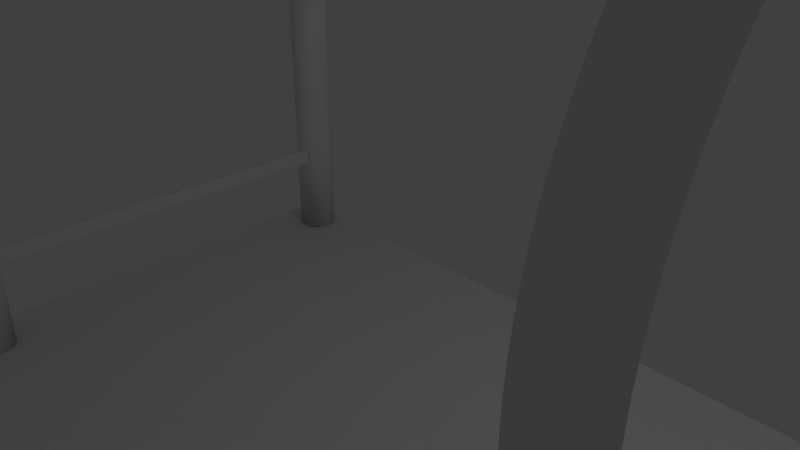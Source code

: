 # Source: chessboardFrame.blend  (saved by Blender 2.79.0; exported with 4.5.12 LTS)
import bpy
from mathutils import Matrix  # noqa: F401  (used for matrix-valued properties, if any)

bpy.ops.wm.read_factory_settings(use_empty=True)
scene = bpy.context.scene
scene.name = 'Scene'

# ---- collections
col_collection_1 = bpy.data.collections.new('Collection 1'); scene.collection.children.link(col_collection_1)

# ---- world
world_world = bpy.data.worlds.new('World'); scene.world = world_world
world_world.color = (0.05088, 0.05088, 0.05088)
world_world.use_sun_shadow = False
world_world.sun_shadow_jitter_overblur = 0.0
world_world.cycles.sampling_method = 'MANUAL'

# ---- cameras
cam_camera = bpy.data.cameras.new('Camera')
cam_camera.clip_end = 100.0
cam_camera.lens = 35.0
cam_camera.sensor_width = 32.0
cam_camera.sensor_height = 18.0
cam_camera.ortho_scale = 7.314
cam_camera.dof.focus_distance = 0.0
cam_camera.dof.aperture_fstop = 128.0

# ---- lights
light_lamp = bpy.data.lights.new('Lamp', 'POINT')
light_lamp.transmission_factor = 0.0
light_lamp.cutoff_distance = 30.0
light_lamp.energy = 100.0
light_lamp.shadow_buffer_clip_start = 1.001
light_lamp.shadow_soft_size = 0.1
light_lamp.shadow_maximum_resolution = 0.006
light_lamp.use_absolute_resolution = True

# ---- meshes
me_torus = bpy.data.meshes.new('Torus')
me_torus.from_pydata([(-3.45, -1.378, 0.01101), (-3.275, -1.414, 0.01101), (-3.27, -1.377, 0.1691), (-3.27, -1.377, -0.1471), (-3.097, -1.426, 0.01101), (-3.097, -1.388, 0.1691), (-3.097, -1.388, -0.1471), (-2.919, -1.414, 0.01101), (-2.924, -1.377, 0.1691), (-2.924, -1.377, -0.1471), (-2.744, -1.378, 0.01101), (-9.522, -4.068, 0.31), (-9.522, -1.33, 0.31), (-9.522, -4.068, -0.351), (-9.522, -1.33, -0.351), (56.66, -4.068, 0.31), (56.66, -1.33, 0.31), (56.66, -4.068, -0.351), (56.66, -1.33, -0.351), (58.98, -29.07, -8.737), (60.12, -29.07, -8.631), (60.95, -29.07, -8.341), (61.26, -29.07, -7.944), (60.95, -29.07, -7.548), (60.12, -29.07, -7.258), (58.98, -29.07, -7.152), (57.84, -29.07, -7.258), (57.0, -29.07, -7.548), (56.7, -29.07, -7.944), (57.0, -29.07, -8.341), (57.84, -29.07, -8.631), (58.98, -27.26, -8.72), (60.12, -27.29, -8.614), (60.95, -27.35, -8.324), (61.26, -27.43, -7.929), (60.95, -27.51, -7.533), (60.12, -27.57, -7.244), (58.98, -27.59, -7.138), (57.84, -27.57, -7.244), (57.0, -27.51, -7.533), (56.7, -27.43, -7.929), (57.0, -27.35, -8.324), (57.84, -27.29, -8.614), (58.98, -25.47, -8.668), (60.12, -25.51, -8.563), (60.95, -25.63, -8.275), (61.26, -25.8, -7.882), (60.95, -25.96, -7.489), (60.12, -26.08, -7.201), (58.98, -26.12, -7.096), (57.84, -26.08, -7.201), (57.0, -25.96, -7.489), (56.7, -25.8, -7.882), (57.0, -25.63, -8.275), (57.84, -25.51, -8.563), (58.98, -23.69, -8.582), (60.12, -23.76, -8.478), (60.95, -23.93, -8.193), (61.26, -24.18, -7.804), (60.95, -24.42, -7.415), (60.12, -24.6, -7.13), (58.98, -24.67, -7.026), (57.84, -24.6, -7.13), (57.0, -24.42, -7.415), (56.7, -24.18, -7.804), (57.0, -23.93, -8.193), (57.84, -23.76, -8.478), (58.98, -21.93, -8.463), (60.12, -22.02, -8.36), (60.95, -22.26, -8.079), (61.26, -22.58, -7.695), (60.95, -22.9, -7.312), (60.12, -23.14, -7.031), (58.98, -23.23, -6.928), (57.84, -23.14, -7.031), (57.0, -22.9, -7.312), (56.7, -22.58, -7.695), (57.0, -22.26, -8.079), (57.84, -22.02, -8.36), (58.98, -20.2, -8.31), (60.12, -20.31, -8.209), (60.95, -20.6, -7.933), (61.26, -21.01, -7.557), (60.95, -21.41, -7.18), (60.12, -21.7, -6.904), (58.98, -21.81, -6.803), (57.84, -21.7, -6.904), (57.0, -21.41, -7.18), (56.7, -21.01, -7.557), (57.0, -20.6, -7.933), (57.84, -20.31, -8.209), (58.98, -18.5, -8.125), (60.12, -18.63, -8.026), (60.95, -18.98, -7.756), (61.26, -19.46, -7.388), (60.95, -19.94, -7.02), (60.12, -20.3, -6.75), (58.98, -20.42, -6.651), (57.84, -20.3, -6.75), (57.0, -19.94, -7.02), (56.7, -19.46, -7.388), (57.0, -18.98, -7.756), (57.84, -18.63, -8.026), (58.98, -16.85, -7.907), (60.12, -17.0, -7.811), (60.95, -17.41, -7.549), (61.26, -17.96, -7.19), (60.95, -18.52, -6.832), (60.12, -18.92, -6.569), (58.98, -19.07, -6.473), (57.84, -18.92, -6.569), (57.0, -18.52, -6.832), (56.7, -17.96, -7.19), (57.0, -17.41, -7.549), (57.84, -17.0, -7.811), (58.98, -15.24, -7.659), (60.12, -15.41, -7.566), (60.95, -15.87, -7.311), (61.26, -16.5, -6.964), (60.95, -17.13, -6.617), (60.12, -17.59, -6.363), (58.98, -17.76, -6.27), (57.84, -17.59, -6.363), (57.0, -17.13, -6.617), (56.7, -16.5, -6.964), (57.0, -15.87, -7.311), (57.84, -15.41, -7.566), (58.98, -13.69, -7.38), (60.12, -13.88, -7.29), (60.95, -14.39, -7.045), (61.26, -15.09, -6.711), (60.95, -15.79, -6.376), (60.12, -16.3, -6.131), (58.98, -16.49, -6.042), (57.84, -16.3, -6.131), (57.0, -15.79, -6.376), (56.7, -15.09, -6.711), (57.0, -14.39, -7.045), (57.84, -13.88, -7.29), (58.98, -12.2, -7.072), (60.12, -12.41, -6.986), (60.95, -12.97, -6.752), (61.26, -13.74, -6.431), (60.95, -14.5, -6.111), (60.12, -15.06, -5.876), (58.98, -15.27, -5.79), (57.84, -15.06, -5.876), (57.0, -14.5, -6.111), (56.7, -13.74, -6.431), (57.0, -12.97, -6.752), (57.84, -12.41, -6.986), (58.98, -10.78, -6.737), (60.12, -11.0, -6.655), (60.95, -11.61, -6.431), (61.26, -12.44, -6.126), (60.95, -13.27, -5.821), (60.12, -13.88, -5.597), (58.98, -14.1, -5.515), (57.84, -13.88, -5.597), (57.0, -13.27, -5.821), (56.7, -12.44, -6.126), (57.0, -11.61, -6.431), (57.84, -11.0, -6.655), (58.98, -9.427, -6.374), (60.12, -9.666, -6.297), (60.95, -10.32, -6.086), (61.26, -11.21, -5.797), (60.95, -12.11, -5.508), (60.12, -12.76, -5.297), (58.98, -13.0, -5.219), (57.84, -12.76, -5.297), (57.0, -12.11, -5.508), (56.7, -11.21, -5.797), (57.0, -10.32, -6.086), (57.84, -9.666, -6.297), (58.98, -8.153, -5.987), (60.12, -8.407, -5.915), (60.95, -9.103, -5.716), (61.26, -10.05, -5.445), (60.95, -11.0, -5.174), (60.12, -11.7, -4.975), (58.98, -11.96, -4.902), (57.84, -11.7, -4.975), (57.0, -11.0, -5.174), (56.7, -10.05, -5.445), (57.0, -9.103, -5.716), (57.84, -8.407, -5.915), (58.98, -6.961, -5.576), (60.12, -7.23, -5.509), (60.95, -7.966, -5.324), (61.26, -8.97, -5.071), (60.95, -9.975, -4.819), (60.12, -10.71, -4.634), (58.98, -10.98, -4.566), (57.84, -10.71, -4.634), (57.0, -9.975, -4.819), (56.7, -8.97, -5.071), (57.0, -7.966, -5.324), (57.84, -7.23, -5.509), (58.98, -5.856, -5.144), (60.12, -6.139, -5.081), (60.95, -6.911, -4.911), (61.26, -7.966, -4.678), (60.95, -9.021, -4.445), (60.12, -9.793, -4.275), (58.98, -10.08, -4.212), (57.84, -9.793, -4.275), (57.0, -9.021, -4.445), (56.7, -7.966, -4.678), (57.0, -6.911, -4.911), (57.84, -6.139, -5.081), (58.98, -4.843, -4.691), (60.12, -5.138, -4.634), (60.95, -5.944, -4.479), (61.26, -7.045, -4.266), (60.95, -8.146, -4.054), (60.12, -8.952, -3.899), (58.98, -9.247, -3.842), (57.84, -8.952, -3.899), (57.0, -8.146, -4.054), (56.7, -7.045, -4.266), (57.0, -5.944, -4.479), (57.84, -5.138, -4.634), (58.98, -3.926, -4.22), (60.12, -4.232, -4.168), (60.95, -5.069, -4.029), (61.26, -6.211, -3.838), (60.95, -7.354, -3.647), (60.12, -8.191, -3.507), (58.98, -8.497, -3.456), (57.84, -8.191, -3.507), (57.0, -7.354, -3.647), (56.7, -6.211, -3.838), (57.0, -5.069, -4.029), (57.84, -4.232, -4.168), (58.98, -3.108, -3.732), (60.12, -3.424, -3.687), (60.95, -4.288, -3.563), (61.26, -5.467, -3.394), (60.95, -6.647, -3.226), (60.12, -7.511, -3.102), (58.98, -7.827, -3.057), (57.84, -7.511, -3.102), (57.0, -6.647, -3.226), (56.7, -5.467, -3.394), (57.0, -4.288, -3.563), (57.84, -3.424, -3.687), (58.98, -2.392, -3.229), (60.12, -2.717, -3.19), (60.95, -3.604, -3.083), (61.26, -4.817, -2.937), (60.95, -6.029, -2.792), (60.12, -6.917, -2.685), (58.98, -7.242, -2.646), (57.84, -6.917, -2.685), (57.0, -6.029, -2.792), (56.7, -4.817, -2.937), (57.0, -3.604, -3.083), (57.84, -2.717, -3.19), (58.98, -1.781, -2.714), (60.12, -2.114, -2.681), (60.95, -3.022, -2.592), (61.26, -4.262, -2.469), (60.95, -5.502, -2.347), (60.12, -6.41, -2.257), (58.98, -6.742, -2.224), (57.84, -6.41, -2.257), (57.0, -5.502, -2.347), (56.7, -4.262, -2.469), (57.0, -3.022, -2.592), (57.84, -2.114, -2.681), (58.98, -1.279, -2.188), (60.12, -1.617, -2.162), (60.95, -2.542, -2.09), (61.26, -3.805, -1.991), (60.95, -5.068, -1.893), (60.12, -5.992, -1.82), (58.98, -6.331, -1.794), (57.84, -5.992, -1.82), (57.0, -5.068, -1.893), (56.7, -3.805, -1.991), (57.0, -2.542, -2.09), (57.84, -1.617, -2.162), (58.98, -0.8854, -1.654), (60.12, -1.229, -1.634), (60.95, -2.166, -1.58), (61.26, -3.447, -1.505), (60.95, -4.728, -1.431), (60.12, -5.666, -1.377), (58.98, -6.009, -1.357), (57.84, -5.666, -1.377), (57.0, -4.728, -1.431), (56.7, -3.447, -1.505), (57.0, -2.166, -1.58), (57.84, -1.229, -1.634), (58.98, -0.6035, -1.113), (60.12, -0.9501, -1.1), (60.95, -1.897, -1.063), (61.26, -3.191, -1.014), (60.95, -4.485, -0.964), (60.12, -5.432, -0.9276), (58.98, -5.778, -0.9143), (57.84, -5.432, -0.9276), (57.0, -4.485, -0.964), (56.7, -3.191, -1.014), (57.0, -1.897, -1.063), (57.84, -0.9501, -1.1), (58.98, -0.4338, -0.5678), (60.12, -0.7826, -0.5611), (60.95, -1.735, -0.5429), (61.26, -3.037, -0.5181), (60.95, -4.338, -0.4932), (60.12, -5.291, -0.475), (58.98, -5.64, -0.4683), (57.84, -5.291, -0.475), (57.0, -4.338, -0.4932), (56.7, -3.037, -0.5181), (57.0, -1.735, -0.5429), (57.84, -0.7826, -0.5611), (58.98, -0.3772, -0.02051), (60.12, -0.7267, -0.02051), (60.95, -1.681, -0.02051), (61.26, -2.985, -0.02051), (60.95, -4.289, -0.02051), (60.12, -5.244, -0.02051), (58.98, -5.593, -0.02051), (57.84, -5.244, -0.02051), (57.0, -4.289, -0.02051), (57.84, -0.7267, -0.02051), (58.98, -0.4338, 0.5268), (60.12, -0.7826, 0.5201), (60.95, -1.735, 0.5019), (61.26, -3.037, 0.477), (60.95, -4.338, 0.4522), (60.12, -5.291, 0.4339), (58.98, -5.64, 0.4273), (57.84, -5.291, 0.4339), (57.0, -4.338, 0.4522), (56.7, -3.037, 0.477), (57.0, -1.735, 0.5019), (57.84, -0.7826, 0.5201), (58.98, -0.6035, 1.072), (60.12, -0.9501, 1.059), (60.95, -1.897, 1.022), (61.26, -3.191, 0.9726), (60.95, -4.485, 0.923), (60.12, -5.432, 0.8866), (58.98, -5.778, 0.8733), (57.84, -5.432, 0.8866), (57.0, -4.485, 0.923), (56.7, -3.191, 0.9726), (57.0, -1.897, 1.022), (57.84, -0.9501, 1.059), (58.98, -0.8854, 1.613), (60.12, -1.229, 1.593), (60.95, -2.166, 1.539), (61.26, -3.447, 1.464), (60.95, -4.728, 1.39), (60.12, -5.666, 1.336), (58.98, -6.009, 1.316), (57.84, -5.666, 1.336), (57.0, -4.728, 1.39), (56.7, -3.447, 1.464), (57.0, -2.166, 1.539), (57.84, -1.229, 1.593), (58.98, -1.279, 2.147), (60.12, -1.617, 2.121), (60.95, -2.542, 2.049), (61.26, -3.805, 1.95), (60.95, -5.068, 1.852), (60.12, -5.992, 1.779), (58.98, -6.331, 1.753), (57.84, -5.992, 1.779), (57.0, -5.068, 1.852), (56.7, -3.805, 1.95), (57.0, -2.542, 2.049), (57.84, -1.617, 2.121), (58.98, -1.781, 2.673), (60.12, -2.114, 2.64), (60.95, -3.022, 2.551), (61.26, -4.262, 2.428), (60.95, -5.502, 2.306), (60.12, -6.41, 2.216), (58.98, -6.742, 2.183), (57.84, -6.41, 2.216), (57.0, -5.502, 2.306), (56.7, -4.262, 2.428), (57.0, -3.022, 2.551), (57.84, -2.114, 2.64), (58.98, -2.392, 3.188), (60.12, -2.717, 3.149), (60.95, -3.604, 3.042), (61.26, -4.817, 2.896), (60.95, -6.029, 2.751), (60.12, -6.917, 2.644), (58.98, -7.242, 2.605), (57.84, -6.917, 2.644), (57.0, -6.029, 2.751), (56.7, -4.817, 2.896), (57.0, -3.604, 3.042), (57.84, -2.717, 3.149), (58.98, -3.108, 3.691), (60.12, -3.424, 3.646), (60.95, -4.288, 3.522), (61.26, -5.467, 3.353), (60.95, -6.647, 3.185), (60.12, -7.511, 3.061), (58.98, -7.827, 3.016), (57.84, -7.511, 3.061), (57.0, -6.647, 3.185), (56.7, -5.467, 3.353), (57.0, -4.288, 3.522), (57.84, -3.424, 3.646), (58.98, -3.926, 4.179), (60.12, -4.232, 4.127), (60.95, -5.069, 3.988), (61.26, -6.211, 3.797), (60.95, -7.354, 3.606), (60.12, -8.191, 3.466), (58.98, -8.497, 3.415), (57.84, -8.191, 3.466), (57.0, -7.354, 3.606), (56.7, -6.211, 3.797), (57.0, -5.069, 3.988), (57.84, -4.232, 4.127), (58.98, -4.843, 4.65), (60.12, -5.138, 4.593), (60.95, -5.944, 4.438), (61.26, -7.045, 4.225), (60.95, -8.146, 4.013), (60.12, -8.952, 3.858), (58.98, -9.247, 3.801), (57.84, -8.952, 3.858), (57.0, -8.146, 4.013), (56.7, -7.045, 4.225), (57.0, -5.944, 4.438), (57.84, -5.138, 4.593), (58.98, -5.856, 5.103), (60.12, -6.139, 5.04), (60.95, -6.911, 4.87), (61.26, -7.966, 4.637), (60.95, -9.021, 4.404), (60.12, -9.793, 4.234), (58.98, -10.08, 4.171), (57.84, -9.793, 4.234), (57.0, -9.021, 4.404), (56.7, -7.966, 4.637), (57.0, -6.911, 4.87), (57.84, -6.139, 5.04), (58.98, -6.961, 5.535), (60.12, -7.23, 5.468), (60.95, -7.966, 5.283), (61.26, -8.97, 5.03), (60.95, -9.975, 4.778), (60.12, -10.71, 4.593), (58.98, -10.98, 4.525), (57.84, -10.71, 4.593), (57.0, -9.975, 4.778), (56.7, -8.97, 5.03), (57.0, -7.966, 5.283), (57.84, -7.23, 5.468), (58.98, -8.153, 5.946), (60.12, -8.407, 5.874), (60.95, -9.103, 5.675), (61.26, -10.05, 5.404), (60.95, -11.0, 5.133), (60.12, -11.7, 4.934), (58.98, -11.96, 4.861), (57.84, -11.7, 4.934), (57.0, -11.0, 5.133), (56.7, -10.05, 5.404), (57.0, -9.103, 5.675), (57.84, -8.407, 5.874), (58.98, -9.427, 6.333), (60.12, -9.666, 6.256), (60.95, -10.32, 6.045), (61.26, -11.21, 5.756), (60.95, -12.11, 5.467), (60.12, -12.76, 5.256), (58.98, -13.0, 5.178), (57.84, -12.76, 5.256), (57.0, -12.11, 5.467), (56.7, -11.21, 5.756), (57.0, -10.32, 6.045), (57.84, -9.666, 6.256), (58.98, -10.78, 6.696), (60.12, -11.0, 6.614), (60.95, -11.61, 6.39), (61.26, -12.44, 6.085), (60.95, -13.27, 5.78), (60.12, -13.88, 5.556), (58.98, -14.1, 5.474), (57.84, -13.88, 5.556), (57.0, -13.27, 5.78), (56.7, -12.44, 6.085), (57.0, -11.61, 6.39), (57.84, -11.0, 6.614), (58.98, -12.2, 7.031), (60.12, -12.41, 6.945), (60.95, -12.97, 6.711), (61.26, -13.74, 6.39), (60.95, -14.5, 6.07), (60.12, -15.06, 5.835), (58.98, -15.27, 5.749), (57.84, -15.06, 5.835), (57.0, -14.5, 6.07), (56.7, -13.74, 6.39), (57.0, -12.97, 6.711), (57.84, -12.41, 6.945), (58.98, -13.69, 7.339), (60.12, -13.88, 7.249), (60.95, -14.39, 7.004), (61.26, -15.09, 6.67), (60.95, -15.79, 6.335), (60.12, -16.3, 6.09), (58.98, -16.49, 6.001), (57.84, -16.3, 6.09), (57.0, -15.79, 6.335), (56.7, -15.09, 6.67), (57.0, -14.39, 7.004), (57.84, -13.88, 7.249), (58.98, -15.24, 7.618), (60.12, -15.41, 7.525), (60.95, -15.87, 7.27), (61.26, -16.5, 6.923), (60.95, -17.13, 6.576), (60.12, -17.59, 6.322), (58.98, -17.76, 6.229), (57.84, -17.59, 6.322), (57.0, -17.13, 6.576), (56.7, -16.5, 6.923), (57.0, -15.87, 7.27), (57.84, -15.41, 7.525), (58.98, -16.85, 7.866), (60.12, -17.0, 7.77), (60.95, -17.41, 7.508), (61.26, -17.96, 7.149), (60.95, -18.52, 6.791), (60.12, -18.92, 6.528), (58.98, -19.07, 6.432), (57.84, -18.92, 6.528), (57.0, -18.52, 6.791), (56.7, -17.96, 7.149), (57.0, -17.41, 7.508), (57.84, -17.0, 7.77), (58.98, -18.5, 8.084), (60.12, -18.63, 7.985), (60.95, -18.98, 7.715), (61.26, -19.46, 7.347), (60.95, -19.94, 6.979), (60.12, -20.3, 6.709), (58.98, -20.42, 6.61), (57.84, -20.3, 6.709), (57.0, -19.94, 6.979), (56.7, -19.46, 7.347), (57.0, -18.98, 7.715), (57.84, -18.63, 7.985), (58.98, -20.2, 8.269), (60.12, -20.31, 8.168), (60.95, -20.6, 7.892), (61.26, -21.01, 7.516), (60.95, -21.41, 7.139), (60.12, -21.7, 6.863), (58.98, -21.81, 6.762), (57.84, -21.7, 6.863), (57.0, -21.41, 7.139), (56.7, -21.01, 7.516), (57.0, -20.6, 7.892), (57.84, -20.31, 8.168), (58.98, -21.93, 8.422), (60.12, -22.02, 8.319), (60.95, -22.26, 8.038), (61.26, -22.58, 7.654), (60.95, -22.9, 7.271), (60.12, -23.14, 6.99), (58.98, -23.23, 6.887), (57.84, -23.14, 6.99), (57.0, -22.9, 7.271), (56.7, -22.58, 7.654), (57.0, -22.26, 8.038), (57.84, -22.02, 8.319), (58.98, -23.69, 8.541), (60.12, -23.76, 8.437), (60.95, -23.93, 8.152), (61.26, -24.18, 7.763), (60.95, -24.42, 7.374), (60.12, -24.6, 7.089), (58.98, -24.67, 6.985), (57.84, -24.6, 7.089), (57.0, -24.42, 7.374), (56.7, -24.18, 7.763), (57.0, -23.93, 8.152), (57.84, -23.76, 8.437), (58.98, -25.47, 8.627), (60.12, -25.51, 8.522), (60.95, -25.63, 8.234), (61.26, -25.8, 7.841), (60.95, -25.96, 7.448), (60.12, -26.08, 7.16), (58.98, -26.12, 7.055), (57.84, -26.08, 7.16), (57.0, -25.96, 7.448), (56.7, -25.8, 7.841), (57.0, -25.63, 8.234), (57.84, -25.51, 8.522), (58.98, -27.26, 8.679), (60.12, -27.29, 8.573), (60.95, -27.35, 8.283), (61.26, -27.43, 7.888), (60.95, -27.51, 7.492), (60.12, -27.57, 7.203), (58.98, -27.59, 7.097), (57.84, -27.57, 7.203), (57.0, -27.51, 7.492), (56.7, -27.43, 7.888), (57.0, -27.35, 8.283), (57.84, -27.29, 8.573), (58.98, -29.07, 8.696), (60.12, -29.07, 8.59), (60.95, -29.07, 8.3), (61.26, -29.07, 7.903), (60.95, -29.07, 7.507), (60.12, -29.07, 7.217), (58.98, -29.07, 7.111), (57.84, -29.07, 7.217), (57.0, -29.07, 7.507), (56.7, -29.07, 7.903), (57.0, -29.07, 8.3), (57.84, -29.07, 8.59), (58.98, -29.07, -8.737), (60.12, -29.07, -8.631), (60.95, -29.07, -8.341), (61.26, -29.07, -7.944), (60.95, -29.07, -7.548), (60.12, -29.07, -7.258), (58.98, -29.07, -7.152), (57.84, -29.07, -7.258), (57.0, -29.07, -7.548), (56.7, -29.07, -7.944), (57.0, -29.07, -8.341), (57.84, -29.07, -8.631), (58.98, -32.14, 8.696), (60.12, -32.14, 8.59), (60.95, -32.14, 8.3), (61.26, -32.14, 7.903), (60.95, -32.14, 7.507), (60.12, -32.14, 7.217), (58.98, -32.14, 7.111), (57.84, -32.14, 7.217), (57.0, -32.14, 7.507), (56.7, -32.14, 7.903), (57.0, -32.14, 8.3), (57.84, -32.14, 8.59), (58.98, -32.14, -8.737), (60.12, -32.14, -8.631), (60.95, -32.14, -8.341), (61.26, -32.14, -7.944), (60.95, -32.14, -7.548), (60.12, -32.14, -7.258), (58.98, -32.14, -7.152), (57.84, -32.14, -7.258), (57.0, -32.14, -7.548), (56.7, -32.14, -7.944), (57.0, -32.14, -8.341), (57.84, -32.14, -8.631), (58.98, -48.07, 8.696), (60.12, -48.07, 8.59), (60.95, -48.07, 8.3), (61.26, -48.07, 7.903), (60.95, -48.07, 7.507), (60.12, -48.07, 7.217), (58.98, -48.07, 7.111), (57.84, -48.07, 7.217), (57.0, -48.07, 7.507), (56.7, -48.07, 7.903), (57.0, -48.07, 8.3), (57.84, -48.07, 8.59), (58.98, -48.07, -8.737), (60.12, -48.07, -8.631), (60.95, -48.07, -8.341), (61.26, -48.07, -7.944), (60.95, -48.07, -7.548), (60.12, -48.07, -7.258), (58.98, -48.07, -7.152), (57.84, -48.07, -7.258), (57.0, -48.07, -7.548), (56.7, -48.07, -7.944), (57.0, -48.07, -8.341), (57.84, -48.07, -8.631), (-11.84, -29.07, -8.737), (-10.7, -29.07, -8.631), (-9.861, -29.07, -8.341), (-9.555, -29.07, -7.944), (-9.861, -29.07, -7.548), (-10.7, -29.07, -7.258), (-11.84, -29.07, -7.152), (-12.98, -29.07, -7.258), (-13.81, -29.07, -7.548), (-14.12, -29.07, -7.944), (-13.81, -29.07, -8.341), (-12.98, -29.07, -8.631), (-11.84, -27.26, -8.72), (-10.7, -27.29, -8.614), (-9.861, -27.35, -8.324), (-9.555, -27.43, -7.929), (-9.861, -27.51, -7.533), (-10.7, -27.57, -7.244), (-11.84, -27.59, -7.138), (-12.98, -27.57, -7.244), (-13.81, -27.51, -7.533), (-14.12, -27.43, -7.929), (-13.81, -27.35, -8.324), (-12.98, -27.29, -8.614), (-11.84, -25.47, -8.668), (-10.7, -25.51, -8.563), (-9.861, -25.63, -8.275), (-9.555, -25.8, -7.882), (-9.861, -25.96, -7.489), (-10.7, -26.08, -7.201), (-11.84, -26.12, -7.096), (-12.98, -26.08, -7.201), (-13.81, -25.96, -7.489), (-14.12, -25.8, -7.882), (-13.81, -25.63, -8.275), (-12.98, -25.51, -8.563), (-11.84, -23.69, -8.582), (-10.7, -23.76, -8.478), (-9.861, -23.93, -8.193), (-9.555, -24.18, -7.804), (-9.861, -24.42, -7.415), (-10.7, -24.6, -7.13), (-11.84, -24.67, -7.026), (-12.98, -24.6, -7.13), (-13.81, -24.42, -7.415), (-14.12, -24.18, -7.804), (-13.81, -23.93, -8.193), (-12.98, -23.76, -8.478), (-11.84, -21.93, -8.463), (-10.7, -22.02, -8.36), (-9.861, -22.26, -8.079), (-9.555, -22.58, -7.695), (-9.861, -22.9, -7.312), (-10.7, -23.14, -7.031), (-11.84, -23.23, -6.928), (-12.98, -23.14, -7.031), (-13.81, -22.9, -7.312), (-14.12, -22.58, -7.695), (-13.81, -22.26, -8.079), (-12.98, -22.02, -8.36), (-11.84, -20.2, -8.31), (-10.7, -20.31, -8.209), (-9.861, -20.6, -7.933), (-9.555, -21.01, -7.557), (-9.861, -21.41, -7.18), (-10.7, -21.7, -6.904), (-11.84, -21.81, -6.803), (-12.98, -21.7, -6.904), (-13.81, -21.41, -7.18), (-14.12, -21.01, -7.557), (-13.81, -20.6, -7.933), (-12.98, -20.31, -8.209), (-11.84, -18.5, -8.125), (-10.7, -18.63, -8.026), (-9.861, -18.98, -7.756), (-9.555, -19.46, -7.388), (-9.861, -19.94, -7.02), (-10.7, -20.3, -6.75), (-11.84, -20.42, -6.651), (-12.98, -20.3, -6.75), (-13.81, -19.94, -7.02), (-14.12, -19.46, -7.388), (-13.81, -18.98, -7.756), (-12.98, -18.63, -8.026), (-11.84, -16.85, -7.907), (-10.7, -17.0, -7.811), (-9.861, -17.41, -7.549), (-9.555, -17.96, -7.19), (-9.861, -18.52, -6.832), (-10.7, -18.92, -6.569), (-11.84, -19.07, -6.473), (-12.98, -18.92, -6.569), (-13.81, -18.52, -6.832), (-14.12, -17.96, -7.19), (-13.81, -17.41, -7.549), (-12.98, -17.0, -7.811), (-11.84, -15.24, -7.659), (-10.7, -15.41, -7.566), (-9.861, -15.87, -7.311), (-9.555, -16.5, -6.964), (-9.861, -17.13, -6.617), (-10.7, -17.59, -6.363), (-11.84, -17.76, -6.27), (-12.98, -17.59, -6.363), (-13.81, -17.13, -6.617), (-14.12, -16.5, -6.964), (-13.81, -15.87, -7.311), (-12.98, -15.41, -7.566), (-11.84, -13.69, -7.38), (-10.7, -13.88, -7.29), (-9.861, -14.39, -7.045), (-9.555, -15.09, -6.711), (-9.861, -15.79, -6.376), (-10.7, -16.3, -6.131), (-11.84, -16.49, -6.042), (-12.98, -16.3, -6.131), (-13.81, -15.79, -6.376), (-14.12, -15.09, -6.711), (-13.81, -14.39, -7.045), (-12.98, -13.88, -7.29), (-11.84, -12.2, -7.072), (-10.7, -12.41, -6.986), (-9.861, -12.97, -6.752), (-9.555, -13.74, -6.431), (-9.861, -14.5, -6.111), (-10.7, -15.06, -5.876), (-11.84, -15.27, -5.79), (-12.98, -15.06, -5.876), (-13.81, -14.5, -6.111), (-14.12, -13.74, -6.431), (-13.81, -12.97, -6.752), (-12.98, -12.41, -6.986), (-11.84, -10.78, -6.737), (-10.7, -11.0, -6.655), (-9.861, -11.61, -6.431), (-9.555, -12.44, -6.126), (-9.861, -13.27, -5.821), (-10.7, -13.88, -5.597), (-11.84, -14.1, -5.515), (-12.98, -13.88, -5.597), (-13.81, -13.27, -5.821), (-14.12, -12.44, -6.126), (-13.81, -11.61, -6.431), (-12.98, -11.0, -6.655), (-11.84, -9.427, -6.374), (-10.7, -9.666, -6.297), (-9.861, -10.32, -6.086), (-9.555, -11.21, -5.797), (-9.861, -12.11, -5.508), (-10.7, -12.76, -5.297), (-11.84, -13.0, -5.219), (-12.98, -12.76, -5.297), (-13.81, -12.11, -5.508), (-14.12, -11.21, -5.797), (-13.81, -10.32, -6.086), (-12.98, -9.666, -6.297), (-11.84, -8.153, -5.987), (-10.7, -8.407, -5.915), (-9.861, -9.103, -5.716), (-9.555, -10.05, -5.445), (-9.861, -11.0, -5.174), (-10.7, -11.7, -4.975), (-11.84, -11.96, -4.902), (-12.98, -11.7, -4.975), (-13.81, -11.0, -5.174), (-14.12, -10.05, -5.445), (-13.81, -9.103, -5.716), (-12.98, -8.407, -5.915), (-11.84, -6.961, -5.576), (-10.7, -7.23, -5.509), (-9.861, -7.966, -5.324), (-9.555, -8.97, -5.071), (-9.861, -9.975, -4.819), (-10.7, -10.71, -4.634), (-11.84, -10.98, -4.566), (-12.98, -10.71, -4.634), (-13.81, -9.975, -4.819), (-14.12, -8.97, -5.071), (-13.81, -7.966, -5.324), (-12.98, -7.23, -5.509), (-11.84, -5.856, -5.144), (-10.7, -6.139, -5.081), (-9.861, -6.911, -4.911), (-9.555, -7.966, -4.678), (-9.861, -9.021, -4.445), (-10.7, -9.793, -4.275), (-11.84, -10.08, -4.212), (-12.98, -9.793, -4.275), (-13.81, -9.021, -4.445), (-14.12, -7.966, -4.678), (-13.81, -6.911, -4.911), (-12.98, -6.139, -5.081), (-11.84, -4.843, -4.691), (-10.7, -5.138, -4.634), (-9.861, -5.944, -4.479), (-9.555, -7.045, -4.266), (-9.861, -8.146, -4.054), (-10.7, -8.952, -3.899), (-11.84, -9.247, -3.842), (-12.98, -8.952, -3.899), (-13.81, -8.146, -4.054), (-14.12, -7.045, -4.266), (-13.81, -5.944, -4.479), (-12.98, -5.138, -4.634), (-11.84, -3.926, -4.22), (-10.7, -4.232, -4.168), (-9.861, -5.069, -4.029), (-9.555, -6.211, -3.838), (-9.861, -7.354, -3.647), (-10.7, -8.191, -3.507), (-11.84, -8.497, -3.456), (-12.98, -8.191, -3.507), (-13.81, -7.354, -3.647), (-14.12, -6.211, -3.838), (-13.81, -5.069, -4.029), (-12.98, -4.232, -4.168), (-11.84, -3.108, -3.732), (-10.7, -3.424, -3.687), (-9.861, -4.288, -3.563), (-9.555, -5.467, -3.394), (-9.861, -6.647, -3.226), (-10.7, -7.511, -3.102), (-11.84, -7.827, -3.057), (-12.98, -7.511, -3.102), (-13.81, -6.647, -3.226), (-14.12, -5.467, -3.394), (-13.81, -4.288, -3.563), (-12.98, -3.424, -3.687), (-11.84, -2.392, -3.229), (-10.7, -2.717, -3.19), (-9.861, -3.604, -3.083), (-9.555, -4.817, -2.937), (-9.861, -6.029, -2.792), (-10.7, -6.917, -2.685), (-11.84, -7.242, -2.646), (-12.98, -6.917, -2.685), (-13.81, -6.029, -2.792), (-14.12, -4.817, -2.937), (-13.81, -3.604, -3.083), (-12.98, -2.717, -3.19), (-11.84, -1.781, -2.714), (-10.7, -2.114, -2.681), (-9.861, -3.022, -2.592), (-9.555, -4.262, -2.469), (-9.861, -5.502, -2.347), (-10.7, -6.41, -2.257), (-11.84, -6.742, -2.224), (-12.98, -6.41, -2.257), (-13.81, -5.502, -2.347), (-14.12, -4.262, -2.469), (-13.81, -3.022, -2.592), (-12.98, -2.114, -2.681), (-11.84, -1.279, -2.188), (-10.7, -1.617, -2.162), (-9.861, -2.542, -2.09), (-9.555, -3.805, -1.991), (-9.861, -5.068, -1.893), (-10.7, -5.992, -1.82), (-11.84, -6.331, -1.794), (-12.98, -5.992, -1.82), (-13.81, -5.068, -1.893), (-14.12, -3.805, -1.991), (-13.81, -2.542, -2.09), (-12.98, -1.617, -2.162), (-11.84, -0.8854, -1.654), (-10.7, -1.229, -1.634), (-9.861, -2.166, -1.58), (-9.555, -3.447, -1.505), (-9.861, -4.728, -1.431), (-10.7, -5.666, -1.377), (-11.84, -6.009, -1.357), (-12.98, -5.666, -1.377), (-13.81, -4.728, -1.431), (-14.12, -3.447, -1.505), (-13.81, -2.166, -1.58), (-12.98, -1.229, -1.634), (-11.84, -0.6035, -1.113), (-10.7, -0.9501, -1.1), (-9.861, -1.897, -1.063), (-9.555, -3.191, -1.014), (-9.861, -4.485, -0.964), (-10.7, -5.432, -0.9276), (-11.84, -5.778, -0.9143), (-12.98, -5.432, -0.9276), (-13.81, -4.485, -0.964), (-14.12, -3.191, -1.014), (-13.81, -1.897, -1.063), (-12.98, -0.9501, -1.1), (-11.84, -0.4338, -0.5678), (-10.7, -0.7826, -0.5611), (-9.861, -1.735, -0.5429), (-9.555, -3.037, -0.5181), (-9.861, -4.338, -0.4932), (-10.7, -5.291, -0.475), (-11.84, -5.64, -0.4683), (-12.98, -5.291, -0.475), (-13.81, -4.338, -0.4932), (-14.12, -3.037, -0.5181), (-13.81, -1.735, -0.5429), (-12.98, -0.7826, -0.5611), (-11.84, -0.3772, -0.02051), (-10.7, -0.7267, -0.02051), (-9.861, -4.289, -0.02051), (-10.7, -5.244, -0.02051), (-11.84, -5.593, -0.02051), (-12.98, -5.244, -0.02051), (-13.81, -4.289, -0.02051), (-14.12, -2.985, -0.02051), (-13.81, -1.681, -0.02051), (-12.98, -0.7267, -0.02051), (-11.84, -0.4338, 0.5268), (-10.7, -0.7826, 0.5201), (-9.861, -1.735, 0.5019), (-9.555, -3.037, 0.477), (-9.861, -4.338, 0.4522), (-10.7, -5.291, 0.4339), (-11.84, -5.64, 0.4273), (-12.98, -5.291, 0.4339), (-13.81, -4.338, 0.4522), (-14.12, -3.037, 0.477), (-13.81, -1.735, 0.5019), (-12.98, -0.7826, 0.5201), (-11.84, -0.6035, 1.072), (-10.7, -0.9501, 1.059), (-9.861, -1.897, 1.022), (-9.555, -3.191, 0.9726), (-9.861, -4.485, 0.923), (-10.7, -5.432, 0.8866), (-11.84, -5.778, 0.8733), (-12.98, -5.432, 0.8866), (-13.81, -4.485, 0.923), (-14.12, -3.191, 0.9726), (-13.81, -1.897, 1.022), (-12.98, -0.9501, 1.059), (-11.84, -0.8854, 1.613), (-10.7, -1.229, 1.593), (-9.861, -2.166, 1.539), (-9.555, -3.447, 1.464), (-9.861, -4.728, 1.39), (-10.7, -5.666, 1.336), (-11.84, -6.009, 1.316), (-12.98, -5.666, 1.336), (-13.81, -4.728, 1.39), (-14.12, -3.447, 1.464), (-13.81, -2.166, 1.539), (-12.98, -1.229, 1.593), (-11.84, -1.279, 2.147), (-10.7, -1.617, 2.121), (-9.861, -2.542, 2.049), (-9.555, -3.805, 1.95), (-9.861, -5.068, 1.852), (-10.7, -5.992, 1.779), (-11.84, -6.331, 1.753), (-12.98, -5.992, 1.779), (-13.81, -5.068, 1.852), (-14.12, -3.805, 1.95), (-13.81, -2.542, 2.049), (-12.98, -1.617, 2.121), (-11.84, -1.781, 2.673), (-10.7, -2.114, 2.64), (-9.861, -3.022, 2.551), (-9.555, -4.262, 2.428), (-9.861, -5.502, 2.306), (-10.7, -6.41, 2.216), (-11.84, -6.742, 2.183), (-12.98, -6.41, 2.216), (-13.81, -5.502, 2.306), (-14.12, -4.262, 2.428), (-13.81, -3.022, 2.551), (-12.98, -2.114, 2.64), (-11.84, -2.392, 3.188), (-10.7, -2.717, 3.149), (-9.861, -3.604, 3.042), (-9.555, -4.817, 2.896), (-9.861, -6.029, 2.751), (-10.7, -6.917, 2.644), (-11.84, -7.242, 2.605), (-12.98, -6.917, 2.644), (-13.81, -6.029, 2.751), (-14.12, -4.817, 2.896), (-13.81, -3.604, 3.042), (-12.98, -2.717, 3.149), (-11.84, -3.108, 3.691), (-10.7, -3.424, 3.646), (-9.861, -4.288, 3.522), (-9.555, -5.467, 3.353), (-9.861, -6.647, 3.185), (-10.7, -7.511, 3.061), (-11.84, -7.827, 3.016), (-12.98, -7.511, 3.061), (-13.81, -6.647, 3.185), (-14.12, -5.467, 3.353), (-13.81, -4.288, 3.522), (-12.98, -3.424, 3.646), (-11.84, -3.926, 4.179), (-10.7, -4.232, 4.127), (-9.861, -5.069, 3.988), (-9.555, -6.211, 3.797), (-9.861, -7.354, 3.606), (-10.7, -8.191, 3.466), (-11.84, -8.497, 3.415), (-12.98, -8.191, 3.466), (-13.81, -7.354, 3.606), (-14.12, -6.211, 3.797), (-13.81, -5.069, 3.988), (-12.98, -4.232, 4.127), (-11.84, -4.843, 4.65), (-10.7, -5.138, 4.593), (-9.861, -5.944, 4.438), (-9.555, -7.045, 4.225), (-9.861, -8.146, 4.013), (-10.7, -8.952, 3.858), (-11.84, -9.247, 3.801), (-12.98, -8.952, 3.858), (-13.81, -8.146, 4.013), (-14.12, -7.045, 4.225), (-13.81, -5.944, 4.438), (-12.98, -5.138, 4.593), (-11.84, -5.856, 5.103), (-10.7, -6.139, 5.04), (-9.861, -6.911, 4.87), (-9.555, -7.966, 4.637), (-9.861, -9.021, 4.404), (-10.7, -9.793, 4.234), (-11.84, -10.08, 4.171), (-12.98, -9.793, 4.234), (-13.81, -9.021, 4.404), (-14.12, -7.966, 4.637), (-13.81, -6.911, 4.87), (-12.98, -6.139, 5.04), (-11.84, -6.961, 5.535), (-10.7, -7.23, 5.468), (-9.861, -7.966, 5.283), (-9.555, -8.97, 5.03), (-9.861, -9.975, 4.778), (-10.7, -10.71, 4.593), (-11.84, -10.98, 4.525), (-12.98, -10.71, 4.593), (-13.81, -9.975, 4.778), (-14.12, -8.97, 5.03), (-13.81, -7.966, 5.283), (-12.98, -7.23, 5.468), (-11.84, -8.153, 5.946), (-10.7, -8.407, 5.874), (-9.861, -9.103, 5.675), (-9.555, -10.05, 5.404), (-9.861, -11.0, 5.133), (-10.7, -11.7, 4.934), (-11.84, -11.96, 4.861), (-12.98, -11.7, 4.934), (-13.81, -11.0, 5.133), (-14.12, -10.05, 5.404), (-13.81, -9.103, 5.675), (-12.98, -8.407, 5.874), (-11.84, -9.427, 6.333), (-10.7, -9.666, 6.256), (-9.861, -10.32, 6.045), (-9.555, -11.21, 5.756), (-9.861, -12.11, 5.467), (-10.7, -12.76, 5.256), (-11.84, -13.0, 5.178), (-12.98, -12.76, 5.256), (-13.81, -12.11, 5.467), (-14.12, -11.21, 5.756), (-13.81, -10.32, 6.045), (-12.98, -9.666, 6.256), (-11.84, -10.78, 6.696), (-10.7, -11.0, 6.614), (-9.861, -11.61, 6.39), (-9.555, -12.44, 6.085), (-9.861, -13.27, 5.78), (-10.7, -13.88, 5.556), (-11.84, -14.1, 5.474), (-12.98, -13.88, 5.556), (-13.81, -13.27, 5.78), (-14.12, -12.44, 6.085), (-13.81, -11.61, 6.39), (-12.98, -11.0, 6.614), (-11.84, -12.2, 7.031), (-10.7, -12.41, 6.945), (-9.861, -12.97, 6.711), (-9.555, -13.74, 6.39), (-9.861, -14.5, 6.07), (-10.7, -15.06, 5.835), (-11.84, -15.27, 5.749), (-12.98, -15.06, 5.835), (-13.81, -14.5, 6.07), (-14.12, -13.74, 6.39), (-13.81, -12.97, 6.711), (-12.98, -12.41, 6.945), (-11.84, -13.69, 7.339), (-10.7, -13.88, 7.249), (-9.861, -14.39, 7.004), (-9.555, -15.09, 6.67), (-9.861, -15.79, 6.335), (-10.7, -16.3, 6.09), (-11.84, -16.49, 6.001), (-12.98, -16.3, 6.09), (-13.81, -15.79, 6.335), (-14.12, -15.09, 6.67), (-13.81, -14.39, 7.004), (-12.98, -13.88, 7.249), (-11.84, -15.24, 7.618), (-10.7, -15.41, 7.525), (-9.861, -15.87, 7.27), (-9.555, -16.5, 6.923), (-9.861, -17.13, 6.576), (-10.7, -17.59, 6.322), (-11.84, -17.76, 6.229), (-12.98, -17.59, 6.322), (-13.81, -17.13, 6.576), (-14.12, -16.5, 6.923), (-13.81, -15.87, 7.27), (-12.98, -15.41, 7.525), (-11.84, -16.85, 7.866), (-10.7, -17.0, 7.77), (-9.861, -17.41, 7.508), (-9.555, -17.96, 7.149), (-9.861, -18.52, 6.791), (-10.7, -18.92, 6.528), (-11.84, -19.07, 6.432), (-12.98, -18.92, 6.528), (-13.81, -18.52, 6.791), (-14.12, -17.96, 7.149), (-13.81, -17.41, 7.508), (-12.98, -17.0, 7.77), (-11.84, -18.5, 8.084), (-10.7, -18.63, 7.985), (-9.861, -18.98, 7.715), (-9.555, -19.46, 7.347), (-9.861, -19.94, 6.979), (-10.7, -20.3, 6.709), (-11.84, -20.42, 6.61), (-12.98, -20.3, 6.709), (-13.81, -19.94, 6.979), (-14.12, -19.46, 7.347), (-13.81, -18.98, 7.715), (-12.98, -18.63, 7.985), (-11.84, -20.2, 8.269), (-10.7, -20.31, 8.168), (-9.861, -20.6, 7.892), (-9.555, -21.01, 7.516), (-9.861, -21.41, 7.139), (-10.7, -21.7, 6.863), (-11.84, -21.81, 6.762), (-12.98, -21.7, 6.863), (-13.81, -21.41, 7.139), (-14.12, -21.01, 7.516), (-13.81, -20.6, 7.892), (-12.98, -20.31, 8.168), (-11.84, -21.93, 8.422), (-10.7, -22.02, 8.319), (-9.861, -22.26, 8.038), (-9.555, -22.58, 7.654), (-9.861, -22.9, 7.271), (-10.7, -23.14, 6.99), (-11.84, -23.23, 6.887), (-12.98, -23.14, 6.99), (-13.81, -22.9, 7.271), (-14.12, -22.58, 7.654), (-13.81, -22.26, 8.038), (-12.98, -22.02, 8.319), (-11.84, -23.69, 8.541), (-10.7, -23.76, 8.437), (-9.861, -23.93, 8.152), (-9.555, -24.18, 7.763), (-9.861, -24.42, 7.374), (-10.7, -24.6, 7.089), (-11.84, -24.67, 6.985), (-12.98, -24.6, 7.089), (-13.81, -24.42, 7.374), (-14.12, -24.18, 7.763), (-13.81, -23.93, 8.152), (-12.98, -23.76, 8.437), (-11.84, -25.47, 8.627), (-10.7, -25.51, 8.522), (-9.861, -25.63, 8.234), (-9.555, -25.8, 7.841), (-9.861, -25.96, 7.448), (-10.7, -26.08, 7.16), (-11.84, -26.12, 7.055), (-12.98, -26.08, 7.16), (-13.81, -25.96, 7.448), (-14.12, -25.8, 7.841), (-13.81, -25.63, 8.234), (-12.98, -25.51, 8.522), (-11.84, -27.26, 8.679), (-10.7, -27.29, 8.573), (-9.861, -27.35, 8.283), (-9.555, -27.43, 7.888), (-9.861, -27.51, 7.492), (-10.7, -27.57, 7.203), (-11.84, -27.59, 7.097), (-12.98, -27.57, 7.203), (-13.81, -27.51, 7.492), (-14.12, -27.43, 7.888), (-13.81, -27.35, 8.283), (-12.98, -27.29, 8.573), (-11.84, -29.07, 8.696), (-10.7, -29.07, 8.59), (-9.861, -29.07, 8.3), (-9.555, -29.07, 7.903), (-9.861, -29.07, 7.507), (-10.7, -29.07, 7.217), (-11.84, -29.07, 7.111), (-12.98, -29.07, 7.217), (-13.81, -29.07, 7.507), (-14.12, -29.07, 7.903), (-13.81, -29.07, 8.3), (-12.98, -29.07, 8.59), (-11.84, -29.07, -8.737), (-10.7, -29.07, -8.631), (-9.861, -29.07, -8.341), (-9.555, -29.07, -7.944), (-9.861, -29.07, -7.548), (-10.7, -29.07, -7.258), (-11.84, -29.07, -7.152), (-12.98, -29.07, -7.258), (-13.81, -29.07, -7.548), (-14.12, -29.07, -7.944), (-13.81, -29.07, -8.341), (-12.98, -29.07, -8.631), (-11.84, -32.14, 8.696), (-10.7, -32.14, 8.59), (-9.861, -32.14, 8.3), (-9.555, -32.14, 7.903), (-9.861, -32.14, 7.507), (-10.7, -32.14, 7.217), (-11.84, -32.14, 7.111), (-12.98, -32.14, 7.217), (-13.81, -32.14, 7.507), (-14.12, -32.14, 7.903), (-13.81, -32.14, 8.3), (-12.98, -32.14, 8.59), (-11.84, -32.14, -8.737), (-10.7, -32.14, -8.631), (-9.861, -32.14, -8.341), (-9.555, -32.14, -7.944), (-9.861, -32.14, -7.548), (-10.7, -32.14, -7.258), (-11.84, -32.14, -7.152), (-12.98, -32.14, -7.258), (-13.81, -32.14, -7.548), (-14.12, -32.14, -7.944), (-13.81, -32.14, -8.341), (-12.98, -32.14, -8.631), (-11.84, -48.07, 8.696), (-10.7, -48.07, 8.59), (-9.861, -48.07, 8.3), (-9.555, -48.07, 7.903), (-9.861, -48.07, 7.507), (-10.7, -48.07, 7.217), (-11.84, -48.07, 7.111), (-12.98, -48.07, 7.217), (-13.81, -48.07, 7.507), (-14.12, -48.07, 7.903), (-13.81, -48.07, 8.3), (-12.98, -48.07, 8.59), (-11.84, -48.07, -8.737), (-10.7, -48.07, -8.631), (-9.861, -48.07, -8.341), (-9.555, -48.07, -7.944), (-9.861, -48.07, -7.548), (-10.7, -48.07, -7.258), (-11.84, -48.07, -7.152), (-12.98, -48.07, -7.258), (-13.81, -48.07, -7.548), (-14.12, -48.07, -7.944), (-13.81, -48.07, -8.341), (-12.98, -48.07, -8.631), (58.98, -59.33, 8.696), (60.12, -59.33, 8.59), (60.95, -59.33, 8.3), (61.26, -59.33, 7.903), (60.95, -59.33, 7.507), (60.12, -59.33, 7.217), (58.98, -59.33, 7.111), (57.84, -59.33, 7.217), (57.0, -59.33, 7.507), (56.7, -59.33, 7.903), (57.0, -59.33, 8.3), (57.84, -59.33, 8.59), (58.98, -59.33, -8.737), (60.12, -59.33, -8.631), (60.95, -59.33, -8.341), (61.26, -59.33, -7.944), (60.95, -59.33, -7.548), (60.12, -59.33, -7.258), (58.98, -59.33, -7.152), (57.84, -59.33, -7.258), (57.0, -59.33, -7.548), (56.7, -59.33, -7.944), (57.0, -59.33, -8.341), (57.84, -59.33, -8.631), (-11.84, -59.33, 8.696), (-10.7, -59.33, 8.59), (-9.861, -59.33, 8.3), (-9.555, -59.33, 7.903), (-9.861, -59.33, 7.507), (-10.7, -59.33, 7.217), (-11.84, -59.33, 7.111), (-12.98, -59.33, 7.217), (-13.81, -59.33, 7.507), (-14.12, -59.33, 7.903), (-13.81, -59.33, 8.3), (-12.98, -59.33, 8.59), (-11.84, -59.33, -8.737), (-10.7, -59.33, -8.631), (-9.861, -59.33, -8.341), (-9.555, -59.33, -7.944), (-9.861, -59.33, -7.548), (-10.7, -59.33, -7.258), (-11.84, -59.33, -7.152), (-12.98, -59.33, -7.258), (-13.81, -59.33, -7.548), (-14.12, -59.33, -7.944), (-13.81, -59.33, -8.341), (-12.98, -59.33, -8.631)], [(7, 10), (0, 1)], [(1, 4, 5, 2), (3, 6, 4, 1), (4, 7, 8, 5), (6, 9, 7, 4), (11, 12, 14, 13), (13, 14, 18, 17), (17, 18, 16, 15), (15, 16, 12, 11), (13, 17, 15, 11), (18, 14, 12, 16), (19, 31, 32, 20), (20, 32, 33, 21), (21, 33, 34, 22), (22, 34, 35, 23), (23, 35, 36, 24), (24, 36, 37, 25), (25, 37, 38, 26), (26, 38, 39, 27), (27, 39, 40, 28), (28, 40, 41, 29), (29, 41, 42, 30), (30, 42, 31, 19), (31, 43, 44, 32), (32, 44, 45, 33), (33, 45, 46, 34), (34, 46, 47, 35), (35, 47, 48, 36), (36, 48, 49, 37), (37, 49, 50, 38), (38, 50, 51, 39), (39, 51, 52, 40), (40, 52, 53, 41), (41, 53, 54, 42), (42, 54, 43, 31), (43, 55, 56, 44), (44, 56, 57, 45), (45, 57, 58, 46), (46, 58, 59, 47), (47, 59, 60, 48), (48, 60, 61, 49), (49, 61, 62, 50), (50, 62, 63, 51), (51, 63, 64, 52), (52, 64, 65, 53), (53, 65, 66, 54), (54, 66, 55, 43), (55, 67, 68, 56), (56, 68, 69, 57), (57, 69, 70, 58), (58, 70, 71, 59), (59, 71, 72, 60), (60, 72, 73, 61), (61, 73, 74, 62), (62, 74, 75, 63), (63, 75, 76, 64), (64, 76, 77, 65), (65, 77, 78, 66), (66, 78, 67, 55), (67, 79, 80, 68), (68, 80, 81, 69), (69, 81, 82, 70), (70, 82, 83, 71), (71, 83, 84, 72), (72, 84, 85, 73), (73, 85, 86, 74), (74, 86, 87, 75), (75, 87, 88, 76), (76, 88, 89, 77), (77, 89, 90, 78), (78, 90, 79, 67), (79, 91, 92, 80), (80, 92, 93, 81), (81, 93, 94, 82), (82, 94, 95, 83), (83, 95, 96, 84), (84, 96, 97, 85), (85, 97, 98, 86), (86, 98, 99, 87), (87, 99, 100, 88), (88, 100, 101, 89), (89, 101, 102, 90), (90, 102, 91, 79), (91, 103, 104, 92), (92, 104, 105, 93), (93, 105, 106, 94), (94, 106, 107, 95), (95, 107, 108, 96), (96, 108, 109, 97), (97, 109, 110, 98), (98, 110, 111, 99), (99, 111, 112, 100), (100, 112, 113, 101), (101, 113, 114, 102), (102, 114, 103, 91), (103, 115, 116, 104), (104, 116, 117, 105), (105, 117, 118, 106), (106, 118, 119, 107), (107, 119, 120, 108), (108, 120, 121, 109), (109, 121, 122, 110), (110, 122, 123, 111), (111, 123, 124, 112), (112, 124, 125, 113), (113, 125, 126, 114), (114, 126, 115, 103), (115, 127, 128, 116), (116, 128, 129, 117), (117, 129, 130, 118), (118, 130, 131, 119), (119, 131, 132, 120), (120, 132, 133, 121), (121, 133, 134, 122), (122, 134, 135, 123), (123, 135, 136, 124), (124, 136, 137, 125), (125, 137, 138, 126), (126, 138, 127, 115), (127, 139, 140, 128), (128, 140, 141, 129), (129, 141, 142, 130), (130, 142, 143, 131), (131, 143, 144, 132), (132, 144, 145, 133), (133, 145, 146, 134), (134, 146, 147, 135), (135, 147, 148, 136), (136, 148, 149, 137), (137, 149, 150, 138), (138, 150, 139, 127), (139, 151, 152, 140), (140, 152, 153, 141), (141, 153, 154, 142), (142, 154, 155, 143), (143, 155, 156, 144), (144, 156, 157, 145), (145, 157, 158, 146), (146, 158, 159, 147), (147, 159, 160, 148), (148, 160, 161, 149), (149, 161, 162, 150), (150, 162, 151, 139), (151, 163, 164, 152), (152, 164, 165, 153), (153, 165, 166, 154), (154, 166, 167, 155), (155, 167, 168, 156), (156, 168, 169, 157), (157, 169, 170, 158), (158, 170, 171, 159), (159, 171, 172, 160), (160, 172, 173, 161), (161, 173, 174, 162), (162, 174, 163, 151), (163, 175, 176, 164), (164, 176, 177, 165), (165, 177, 178, 166), (166, 178, 179, 167), (167, 179, 180, 168), (168, 180, 181, 169), (169, 181, 182, 170), (170, 182, 183, 171), (171, 183, 184, 172), (172, 184, 185, 173), (173, 185, 186, 174), (174, 186, 175, 163), (175, 187, 188, 176), (176, 188, 189, 177), (177, 189, 190, 178), (178, 190, 191, 179), (179, 191, 192, 180), (180, 192, 193, 181), (181, 193, 194, 182), (182, 194, 195, 183), (183, 195, 196, 184), (184, 196, 197, 185), (185, 197, 198, 186), (186, 198, 187, 175), (187, 199, 200, 188), (188, 200, 201, 189), (189, 201, 202, 190), (190, 202, 203, 191), (191, 203, 204, 192), (192, 204, 205, 193), (193, 205, 206, 194), (194, 206, 207, 195), (195, 207, 208, 196), (196, 208, 209, 197), (197, 209, 210, 198), (198, 210, 199, 187), (199, 211, 212, 200), (200, 212, 213, 201), (201, 213, 214, 202), (202, 214, 215, 203), (203, 215, 216, 204), (204, 216, 217, 205), (205, 217, 218, 206), (206, 218, 219, 207), (207, 219, 220, 208), (208, 220, 221, 209), (209, 221, 222, 210), (210, 222, 211, 199), (211, 223, 224, 212), (212, 224, 225, 213), (213, 225, 226, 214), (214, 226, 227, 215), (215, 227, 228, 216), (216, 228, 229, 217), (217, 229, 230, 218), (218, 230, 231, 219), (219, 231, 232, 220), (220, 232, 233, 221), (221, 233, 234, 222), (222, 234, 223, 211), (223, 235, 236, 224), (224, 236, 237, 225), (225, 237, 238, 226), (226, 238, 239, 227), (227, 239, 240, 228), (228, 240, 241, 229), (229, 241, 242, 230), (230, 242, 243, 231), (231, 243, 244, 232), (232, 244, 245, 233), (233, 245, 246, 234), (234, 246, 235, 223), (235, 247, 248, 236), (236, 248, 249, 237), (237, 249, 250, 238), (238, 250, 251, 239), (239, 251, 252, 240), (240, 252, 253, 241), (241, 253, 254, 242), (242, 254, 255, 243), (243, 255, 256, 244), (244, 256, 257, 245), (245, 257, 258, 246), (246, 258, 247, 235), (247, 259, 260, 248), (248, 260, 261, 249), (249, 261, 262, 250), (250, 262, 263, 251), (251, 263, 264, 252), (252, 264, 265, 253), (253, 265, 266, 254), (254, 266, 267, 255), (255, 267, 268, 256), (256, 268, 269, 257), (257, 269, 270, 258), (258, 270, 259, 247), (259, 271, 272, 260), (260, 272, 273, 261), (261, 273, 274, 262), (262, 274, 275, 263), (263, 275, 276, 264), (264, 276, 277, 265), (265, 277, 278, 266), (266, 278, 279, 267), (267, 279, 280, 268), (268, 280, 281, 269), (269, 281, 282, 270), (270, 282, 271, 259), (271, 283, 284, 272), (272, 284, 285, 273), (273, 285, 286, 274), (274, 286, 287, 275), (275, 287, 288, 276), (276, 288, 289, 277), (277, 289, 290, 278), (278, 290, 291, 279), (279, 291, 292, 280), (280, 292, 293, 281), (281, 293, 294, 282), (282, 294, 283, 271), (283, 295, 296, 284), (284, 296, 297, 285), (285, 297, 298, 286), (286, 298, 299, 287), (287, 299, 300, 288), (288, 300, 301, 289), (289, 301, 302, 290), (290, 302, 303, 291), (291, 303, 304, 292), (292, 304, 305, 293), (293, 305, 306, 294), (294, 306, 295, 283), (295, 307, 308, 296), (296, 308, 309, 297), (297, 309, 310, 298), (298, 310, 311, 299), (299, 311, 312, 300), (300, 312, 313, 301), (301, 313, 314, 302), (302, 314, 315, 303), (303, 315, 316, 304), (304, 316, 317, 305), (305, 317, 318, 306), (306, 318, 307, 295), (307, 319, 320, 308), (308, 320, 321, 309), (309, 321, 322, 310), (310, 322, 323, 311), (311, 323, 324, 312), (312, 324, 325, 313), (313, 325, 326, 314), (314, 326, 327, 315), (318, 328, 319, 307), (319, 329, 330, 320), (320, 330, 331, 321), (321, 331, 332, 322), (322, 332, 333, 323), (323, 333, 334, 324), (324, 334, 335, 325), (325, 335, 336, 326), (326, 336, 337, 327), (328, 340, 329, 319), (329, 341, 342, 330), (330, 342, 343, 331), (331, 343, 344, 332), (332, 344, 345, 333), (333, 345, 346, 334), (334, 346, 347, 335), (335, 347, 348, 336), (336, 348, 349, 337), (337, 349, 350, 338), (338, 350, 351, 339), (339, 351, 352, 340), (340, 352, 341, 329), (341, 353, 354, 342), (342, 354, 355, 343), (343, 355, 356, 344), (344, 356, 357, 345), (345, 357, 358, 346), (346, 358, 359, 347), (347, 359, 360, 348), (348, 360, 361, 349), (349, 361, 362, 350), (350, 362, 363, 351), (351, 363, 364, 352), (352, 364, 353, 341), (353, 365, 366, 354), (354, 366, 367, 355), (355, 367, 368, 356), (356, 368, 369, 357), (357, 369, 370, 358), (358, 370, 371, 359), (359, 371, 372, 360), (360, 372, 373, 361), (361, 373, 374, 362), (362, 374, 375, 363), (363, 375, 376, 364), (364, 376, 365, 353), (365, 377, 378, 366), (366, 378, 379, 367), (367, 379, 380, 368), (368, 380, 381, 369), (369, 381, 382, 370), (370, 382, 383, 371), (371, 383, 384, 372), (372, 384, 385, 373), (373, 385, 386, 374), (374, 386, 387, 375), (375, 387, 388, 376), (376, 388, 377, 365), (377, 389, 390, 378), (378, 390, 391, 379), (379, 391, 392, 380), (380, 392, 393, 381), (381, 393, 394, 382), (382, 394, 395, 383), (383, 395, 396, 384), (384, 396, 397, 385), (385, 397, 398, 386), (386, 398, 399, 387), (387, 399, 400, 388), (388, 400, 389, 377), (389, 401, 402, 390), (390, 402, 403, 391), (391, 403, 404, 392), (392, 404, 405, 393), (393, 405, 406, 394), (394, 406, 407, 395), (395, 407, 408, 396), (396, 408, 409, 397), (397, 409, 410, 398), (398, 410, 411, 399), (399, 411, 412, 400), (400, 412, 401, 389), (401, 413, 414, 402), (402, 414, 415, 403), (403, 415, 416, 404), (404, 416, 417, 405), (405, 417, 418, 406), (406, 418, 419, 407), (407, 419, 420, 408), (408, 420, 421, 409), (409, 421, 422, 410), (410, 422, 423, 411), (411, 423, 424, 412), (412, 424, 413, 401), (413, 425, 426, 414), (414, 426, 427, 415), (415, 427, 428, 416), (416, 428, 429, 417), (417, 429, 430, 418), (418, 430, 431, 419), (419, 431, 432, 420), (420, 432, 433, 421), (421, 433, 434, 422), (422, 434, 435, 423), (423, 435, 436, 424), (424, 436, 425, 413), (425, 437, 438, 426), (426, 438, 439, 427), (427, 439, 440, 428), (428, 440, 441, 429), (429, 441, 442, 430), (430, 442, 443, 431), (431, 443, 444, 432), (432, 444, 445, 433), (433, 445, 446, 434), (434, 446, 447, 435), (435, 447, 448, 436), (436, 448, 437, 425), (437, 449, 450, 438), (438, 450, 451, 439), (439, 451, 452, 440), (440, 452, 453, 441), (441, 453, 454, 442), (442, 454, 455, 443), (443, 455, 456, 444), (444, 456, 457, 445), (445, 457, 458, 446), (446, 458, 459, 447), (447, 459, 460, 448), (448, 460, 449, 437), (449, 461, 462, 450), (450, 462, 463, 451), (451, 463, 464, 452), (452, 464, 465, 453), (453, 465, 466, 454), (454, 466, 467, 455), (455, 467, 468, 456), (456, 468, 469, 457), (457, 469, 470, 458), (458, 470, 471, 459), (459, 471, 472, 460), (460, 472, 461, 449), (461, 473, 474, 462), (462, 474, 475, 463), (463, 475, 476, 464), (464, 476, 477, 465), (465, 477, 478, 466), (466, 478, 479, 467), (467, 479, 480, 468), (468, 480, 481, 469), (469, 481, 482, 470), (470, 482, 483, 471), (471, 483, 484, 472), (472, 484, 473, 461), (473, 485, 486, 474), (474, 486, 487, 475), (475, 487, 488, 476), (476, 488, 489, 477), (477, 489, 490, 478), (478, 490, 491, 479), (479, 491, 492, 480), (480, 492, 493, 481), (481, 493, 494, 482), (482, 494, 495, 483), (483, 495, 496, 484), (484, 496, 485, 473), (485, 497, 498, 486), (486, 498, 499, 487), (487, 499, 500, 488), (488, 500, 501, 489), (489, 501, 502, 490), (490, 502, 503, 491), (491, 503, 504, 492), (492, 504, 505, 493), (493, 505, 506, 494), (494, 506, 507, 495), (495, 507, 508, 496), (496, 508, 497, 485), (497, 509, 510, 498), (498, 510, 511, 499), (499, 511, 512, 500), (500, 512, 513, 501), (501, 513, 514, 502), (502, 514, 515, 503), (503, 515, 516, 504), (504, 516, 517, 505), (505, 517, 518, 506), (506, 518, 519, 507), (507, 519, 520, 508), (508, 520, 509, 497), (509, 521, 522, 510), (510, 522, 523, 511), (511, 523, 524, 512), (512, 524, 525, 513), (513, 525, 526, 514), (514, 526, 527, 515), (515, 527, 528, 516), (516, 528, 529, 517), (517, 529, 530, 518), (518, 530, 531, 519), (519, 531, 532, 520), (520, 532, 521, 509), (521, 533, 534, 522), (522, 534, 535, 523), (523, 535, 536, 524), (524, 536, 537, 525), (525, 537, 538, 526), (526, 538, 539, 527), (527, 539, 540, 528), (528, 540, 541, 529), (529, 541, 542, 530), (530, 542, 543, 531), (531, 543, 544, 532), (532, 544, 533, 521), (533, 545, 546, 534), (534, 546, 547, 535), (535, 547, 548, 536), (536, 548, 549, 537), (537, 549, 550, 538), (538, 550, 551, 539), (539, 551, 552, 540), (540, 552, 553, 541), (541, 553, 554, 542), (542, 554, 555, 543), (543, 555, 556, 544), (544, 556, 545, 533), (545, 557, 558, 546), (546, 558, 559, 547), (547, 559, 560, 548), (548, 560, 561, 549), (549, 561, 562, 550), (550, 562, 563, 551), (551, 563, 564, 552), (552, 564, 565, 553), (553, 565, 566, 554), (554, 566, 567, 555), (555, 567, 568, 556), (556, 568, 557, 545), (557, 569, 570, 558), (558, 570, 571, 559), (559, 571, 572, 560), (560, 572, 573, 561), (561, 573, 574, 562), (562, 574, 575, 563), (563, 575, 576, 564), (564, 576, 577, 565), (565, 577, 578, 566), (566, 578, 579, 567), (567, 579, 580, 568), (568, 580, 569, 557), (569, 581, 582, 570), (570, 582, 583, 571), (571, 583, 584, 572), (572, 584, 585, 573), (573, 585, 586, 574), (574, 586, 587, 575), (575, 587, 588, 576), (576, 588, 589, 577), (577, 589, 590, 578), (578, 590, 591, 579), (579, 591, 592, 580), (580, 592, 581, 569), (581, 593, 594, 582), (582, 594, 595, 583), (583, 595, 596, 584), (584, 596, 597, 585), (585, 597, 598, 586), (586, 598, 599, 587), (587, 599, 600, 588), (588, 600, 601, 589), (589, 601, 602, 590), (590, 602, 603, 591), (591, 603, 604, 592), (592, 604, 593, 581), (593, 605, 606, 594), (594, 606, 607, 595), (595, 607, 608, 596), (596, 608, 609, 597), (597, 609, 610, 598), (598, 610, 611, 599), (599, 611, 612, 600), (600, 612, 613, 601), (601, 613, 614, 602), (602, 614, 615, 603), (603, 615, 616, 604), (604, 616, 605, 593), (605, 617, 618, 606), (606, 618, 619, 607), (607, 619, 620, 608), (608, 620, 621, 609), (609, 621, 622, 610), (610, 622, 623, 611), (611, 623, 624, 612), (612, 624, 625, 613), (613, 625, 626, 614), (614, 626, 627, 615), (615, 627, 628, 616), (616, 628, 617, 605), (619, 618, 642, 643), (22, 23, 633, 632), (637, 638, 662, 661), (24, 25, 635, 634), (27, 28, 638, 637), (23, 24, 634, 633), (19, 20, 630, 629), (20, 21, 631, 630), (25, 26, 636, 635), (30, 19, 629, 640), (28, 29, 639, 638), (26, 27, 637, 636), (29, 30, 640, 639), (21, 22, 632, 631), (650, 649, 673, 674), (662, 663, 687, 686), (638, 639, 663, 662), (627, 626, 650, 651), (631, 632, 656, 655), (626, 625, 649, 650), (636, 637, 661, 660), (622, 621, 645, 646), (621, 620, 644, 645), (617, 628, 652, 641), (632, 633, 657, 656), (630, 631, 655, 654), (625, 624, 648, 649), (624, 623, 647, 648), (629, 630, 654, 653), (620, 619, 643, 644), (640, 629, 653, 664), (618, 617, 641, 642), (634, 635, 659, 658), (633, 634, 658, 657), (623, 622, 646, 647), (635, 636, 660, 659), (639, 640, 664, 663), (628, 627, 651, 652), (672, 671, 1365, 1366), (1340, 1339, 1387, 1388), (641, 652, 676, 665), (655, 656, 680, 679), (660, 661, 685, 684), (649, 648, 672, 673), (656, 657, 681, 680), (654, 655, 679, 678), (651, 650, 674, 675), (648, 647, 671, 672), (653, 654, 678, 677), (664, 653, 677, 688), (652, 651, 675, 676), (646, 645, 669, 670), (658, 659, 683, 682), (657, 658, 682, 681), (645, 644, 668, 669), (659, 660, 684, 683), (663, 664, 688, 687), (644, 643, 667, 668), (642, 641, 665, 666), (661, 662, 686, 685), (647, 646, 670, 671), (643, 642, 666, 667), (317, 18, 16, 339, 340, 328, 318), (339, 16, 15, 337, 338), (18, 317, 316, 315, 17), (337, 15, 17, 315, 327), (689, 701, 702, 690), (690, 702, 703, 691), (691, 703, 704, 692), (692, 704, 705, 693), (693, 705, 706, 694), (694, 706, 707, 695), (695, 707, 708, 696), (696, 708, 709, 697), (697, 709, 710, 698), (698, 710, 711, 699), (699, 711, 712, 700), (700, 712, 701, 689), (701, 713, 714, 702), (702, 714, 715, 703), (703, 715, 716, 704), (704, 716, 717, 705), (705, 717, 718, 706), (706, 718, 719, 707), (707, 719, 720, 708), (708, 720, 721, 709), (709, 721, 722, 710), (710, 722, 723, 711), (711, 723, 724, 712), (712, 724, 713, 701), (713, 725, 726, 714), (714, 726, 727, 715), (715, 727, 728, 716), (716, 728, 729, 717), (717, 729, 730, 718), (718, 730, 731, 719), (719, 731, 732, 720), (720, 732, 733, 721), (721, 733, 734, 722), (722, 734, 735, 723), (723, 735, 736, 724), (724, 736, 725, 713), (725, 737, 738, 726), (726, 738, 739, 727), (727, 739, 740, 728), (728, 740, 741, 729), (729, 741, 742, 730), (730, 742, 743, 731), (731, 743, 744, 732), (732, 744, 745, 733), (733, 745, 746, 734), (734, 746, 747, 735), (735, 747, 748, 736), (736, 748, 737, 725), (737, 749, 750, 738), (738, 750, 751, 739), (739, 751, 752, 740), (740, 752, 753, 741), (741, 753, 754, 742), (742, 754, 755, 743), (743, 755, 756, 744), (744, 756, 757, 745), (745, 757, 758, 746), (746, 758, 759, 747), (747, 759, 760, 748), (748, 760, 749, 737), (749, 761, 762, 750), (750, 762, 763, 751), (751, 763, 764, 752), (752, 764, 765, 753), (753, 765, 766, 754), (754, 766, 767, 755), (755, 767, 768, 756), (756, 768, 769, 757), (757, 769, 770, 758), (758, 770, 771, 759), (759, 771, 772, 760), (760, 772, 761, 749), (761, 773, 774, 762), (762, 774, 775, 763), (763, 775, 776, 764), (764, 776, 777, 765), (765, 777, 778, 766), (766, 778, 779, 767), (767, 779, 780, 768), (768, 780, 781, 769), (769, 781, 782, 770), (770, 782, 783, 771), (771, 783, 784, 772), (772, 784, 773, 761), (773, 785, 786, 774), (774, 786, 787, 775), (775, 787, 788, 776), (776, 788, 789, 777), (777, 789, 790, 778), (778, 790, 791, 779), (779, 791, 792, 780), (780, 792, 793, 781), (781, 793, 794, 782), (782, 794, 795, 783), (783, 795, 796, 784), (784, 796, 785, 773), (785, 797, 798, 786), (786, 798, 799, 787), (787, 799, 800, 788), (788, 800, 801, 789), (789, 801, 802, 790), (790, 802, 803, 791), (791, 803, 804, 792), (792, 804, 805, 793), (793, 805, 806, 794), (794, 806, 807, 795), (795, 807, 808, 796), (796, 808, 797, 785), (797, 809, 810, 798), (798, 810, 811, 799), (799, 811, 812, 800), (800, 812, 813, 801), (801, 813, 814, 802), (802, 814, 815, 803), (803, 815, 816, 804), (804, 816, 817, 805), (805, 817, 818, 806), (806, 818, 819, 807), (807, 819, 820, 808), (808, 820, 809, 797), (809, 821, 822, 810), (810, 822, 823, 811), (811, 823, 824, 812), (812, 824, 825, 813), (813, 825, 826, 814), (814, 826, 827, 815), (815, 827, 828, 816), (816, 828, 829, 817), (817, 829, 830, 818), (818, 830, 831, 819), (819, 831, 832, 820), (820, 832, 821, 809), (821, 833, 834, 822), (822, 834, 835, 823), (823, 835, 836, 824), (824, 836, 837, 825), (825, 837, 838, 826), (826, 838, 839, 827), (827, 839, 840, 828), (828, 840, 841, 829), (829, 841, 842, 830), (830, 842, 843, 831), (831, 843, 844, 832), (832, 844, 833, 821), (833, 845, 846, 834), (834, 846, 847, 835), (835, 847, 848, 836), (836, 848, 849, 837), (837, 849, 850, 838), (838, 850, 851, 839), (839, 851, 852, 840), (840, 852, 853, 841), (841, 853, 854, 842), (842, 854, 855, 843), (843, 855, 856, 844), (844, 856, 845, 833), (845, 857, 858, 846), (846, 858, 859, 847), (847, 859, 860, 848), (848, 860, 861, 849), (849, 861, 862, 850), (850, 862, 863, 851), (851, 863, 864, 852), (852, 864, 865, 853), (853, 865, 866, 854), (854, 866, 867, 855), (855, 867, 868, 856), (856, 868, 857, 845), (857, 869, 870, 858), (858, 870, 871, 859), (859, 871, 872, 860), (860, 872, 873, 861), (861, 873, 874, 862), (862, 874, 875, 863), (863, 875, 876, 864), (864, 876, 877, 865), (865, 877, 878, 866), (866, 878, 879, 867), (867, 879, 880, 868), (868, 880, 869, 857), (869, 881, 882, 870), (870, 882, 883, 871), (871, 883, 884, 872), (872, 884, 885, 873), (873, 885, 886, 874), (874, 886, 887, 875), (875, 887, 888, 876), (876, 888, 889, 877), (877, 889, 890, 878), (878, 890, 891, 879), (879, 891, 892, 880), (880, 892, 881, 869), (881, 893, 894, 882), (882, 894, 895, 883), (883, 895, 896, 884), (884, 896, 897, 885), (885, 897, 898, 886), (886, 898, 899, 887), (887, 899, 900, 888), (888, 900, 901, 889), (889, 901, 902, 890), (890, 902, 903, 891), (891, 903, 904, 892), (892, 904, 893, 881), (893, 905, 906, 894), (894, 906, 907, 895), (895, 907, 908, 896), (896, 908, 909, 897), (897, 909, 910, 898), (898, 910, 911, 899), (899, 911, 912, 900), (900, 912, 913, 901), (901, 913, 914, 902), (902, 914, 915, 903), (903, 915, 916, 904), (904, 916, 905, 893), (905, 917, 918, 906), (906, 918, 919, 907), (907, 919, 920, 908), (908, 920, 921, 909), (909, 921, 922, 910), (910, 922, 923, 911), (911, 923, 924, 912), (912, 924, 925, 913), (913, 925, 926, 914), (914, 926, 927, 915), (915, 927, 928, 916), (916, 928, 917, 905), (917, 929, 930, 918), (918, 930, 931, 919), (919, 931, 932, 920), (920, 932, 933, 921), (921, 933, 934, 922), (922, 934, 935, 923), (923, 935, 936, 924), (924, 936, 937, 925), (925, 937, 938, 926), (926, 938, 939, 927), (927, 939, 940, 928), (928, 940, 929, 917), (929, 941, 942, 930), (930, 942, 943, 931), (931, 943, 944, 932), (932, 944, 945, 933), (933, 945, 946, 934), (934, 946, 947, 935), (935, 947, 948, 936), (936, 948, 949, 937), (937, 949, 950, 938), (938, 950, 951, 939), (939, 951, 952, 940), (940, 952, 941, 929), (941, 953, 954, 942), (942, 954, 955, 943), (943, 955, 956, 944), (944, 956, 957, 945), (945, 957, 958, 946), (946, 958, 959, 947), (947, 959, 960, 948), (948, 960, 961, 949), (949, 961, 962, 950), (950, 962, 963, 951), (951, 963, 964, 952), (952, 964, 953, 941), (953, 965, 966, 954), (954, 966, 967, 955), (955, 967, 968, 956), (956, 968, 969, 957), (957, 969, 970, 958), (958, 970, 971, 959), (959, 971, 972, 960), (960, 972, 973, 961), (961, 973, 974, 962), (962, 974, 975, 963), (963, 975, 976, 964), (964, 976, 965, 953), (965, 977, 978, 966), (966, 978, 979, 967), (967, 979, 980, 968), (968, 980, 981, 969), (969, 981, 982, 970), (970, 982, 983, 971), (971, 983, 984, 972), (972, 984, 985, 973), (973, 985, 986, 974), (974, 986, 987, 975), (975, 987, 988, 976), (976, 988, 977, 965), (977, 989, 990, 978), (1003, 11, 12, 1000, 1001, 1002), (981, 13, 11, 1003, 991), (978, 14, 13, 981, 980), (981, 991, 992, 982), (982, 992, 993, 983), (983, 993, 994, 984), (984, 994, 995, 985), (985, 995, 996, 986), (986, 996, 997, 987), (987, 997, 998, 988), (988, 998, 989, 977), (989, 999, 1000, 990), (991, 1003, 1004, 992), (992, 1004, 1005, 993), (993, 1005, 1006, 994), (994, 1006, 1007, 995), (995, 1007, 1008, 996), (996, 1008, 1009, 997), (997, 1009, 1010, 998), (998, 1010, 999, 989), (999, 1011, 1012, 1000), (1000, 1012, 1013, 1001), (1001, 1013, 1014, 1002), (1002, 1014, 1015, 1003), (1003, 1015, 1016, 1004), (1004, 1016, 1017, 1005), (1005, 1017, 1018, 1006), (1006, 1018, 1019, 1007), (1007, 1019, 1020, 1008), (1008, 1020, 1021, 1009), (1009, 1021, 1022, 1010), (1010, 1022, 1011, 999), (1011, 1023, 1024, 1012), (1012, 1024, 1025, 1013), (1013, 1025, 1026, 1014), (1014, 1026, 1027, 1015), (1015, 1027, 1028, 1016), (1016, 1028, 1029, 1017), (1017, 1029, 1030, 1018), (1018, 1030, 1031, 1019), (1019, 1031, 1032, 1020), (1020, 1032, 1033, 1021), (1021, 1033, 1034, 1022), (1022, 1034, 1023, 1011), (1023, 1035, 1036, 1024), (1024, 1036, 1037, 1025), (1025, 1037, 1038, 1026), (1026, 1038, 1039, 1027), (1027, 1039, 1040, 1028), (1028, 1040, 1041, 1029), (1029, 1041, 1042, 1030), (1030, 1042, 1043, 1031), (1031, 1043, 1044, 1032), (1032, 1044, 1045, 1033), (1033, 1045, 1046, 1034), (1034, 1046, 1035, 1023), (1035, 1047, 1048, 1036), (1036, 1048, 1049, 1037), (1037, 1049, 1050, 1038), (1038, 1050, 1051, 1039), (1039, 1051, 1052, 1040), (1040, 1052, 1053, 1041), (1041, 1053, 1054, 1042), (1042, 1054, 1055, 1043), (1043, 1055, 1056, 1044), (1044, 1056, 1057, 1045), (1045, 1057, 1058, 1046), (1046, 1058, 1047, 1035), (1047, 1059, 1060, 1048), (1048, 1060, 1061, 1049), (1049, 1061, 1062, 1050), (1050, 1062, 1063, 1051), (1051, 1063, 1064, 1052), (1052, 1064, 1065, 1053), (1053, 1065, 1066, 1054), (1054, 1066, 1067, 1055), (1055, 1067, 1068, 1056), (1056, 1068, 1069, 1057), (1057, 1069, 1070, 1058), (1058, 1070, 1059, 1047), (1059, 1071, 1072, 1060), (1060, 1072, 1073, 1061), (1061, 1073, 1074, 1062), (1062, 1074, 1075, 1063), (1063, 1075, 1076, 1064), (1064, 1076, 1077, 1065), (1065, 1077, 1078, 1066), (1066, 1078, 1079, 1067), (1067, 1079, 1080, 1068), (1068, 1080, 1081, 1069), (1069, 1081, 1082, 1070), (1070, 1082, 1071, 1059), (1071, 1083, 1084, 1072), (1072, 1084, 1085, 1073), (1073, 1085, 1086, 1074), (1074, 1086, 1087, 1075), (1075, 1087, 1088, 1076), (1076, 1088, 1089, 1077), (1077, 1089, 1090, 1078), (1078, 1090, 1091, 1079), (1079, 1091, 1092, 1080), (1080, 1092, 1093, 1081), (1081, 1093, 1094, 1082), (1082, 1094, 1083, 1071), (1083, 1095, 1096, 1084), (1084, 1096, 1097, 1085), (1085, 1097, 1098, 1086), (1086, 1098, 1099, 1087), (1087, 1099, 1100, 1088), (1088, 1100, 1101, 1089), (1089, 1101, 1102, 1090), (1090, 1102, 1103, 1091), (1091, 1103, 1104, 1092), (1092, 1104, 1105, 1093), (1093, 1105, 1106, 1094), (1094, 1106, 1095, 1083), (1095, 1107, 1108, 1096), (1096, 1108, 1109, 1097), (1097, 1109, 1110, 1098), (1098, 1110, 1111, 1099), (1099, 1111, 1112, 1100), (1100, 1112, 1113, 1101), (1101, 1113, 1114, 1102), (1102, 1114, 1115, 1103), (1103, 1115, 1116, 1104), (1104, 1116, 1117, 1105), (1105, 1117, 1118, 1106), (1106, 1118, 1107, 1095), (1107, 1119, 1120, 1108), (1108, 1120, 1121, 1109), (1109, 1121, 1122, 1110), (1110, 1122, 1123, 1111), (1111, 1123, 1124, 1112), (1112, 1124, 1125, 1113), (1113, 1125, 1126, 1114), (1114, 1126, 1127, 1115), (1115, 1127, 1128, 1116), (1116, 1128, 1129, 1117), (1117, 1129, 1130, 1118), (1118, 1130, 1119, 1107), (1119, 1131, 1132, 1120), (1120, 1132, 1133, 1121), (1121, 1133, 1134, 1122), (1122, 1134, 1135, 1123), (1123, 1135, 1136, 1124), (1124, 1136, 1137, 1125), (1125, 1137, 1138, 1126), (1126, 1138, 1139, 1127), (1127, 1139, 1140, 1128), (1128, 1140, 1141, 1129), (1129, 1141, 1142, 1130), (1130, 1142, 1131, 1119), (1131, 1143, 1144, 1132), (1132, 1144, 1145, 1133), (1133, 1145, 1146, 1134), (1134, 1146, 1147, 1135), (1135, 1147, 1148, 1136), (1136, 1148, 1149, 1137), (1137, 1149, 1150, 1138), (1138, 1150, 1151, 1139), (1139, 1151, 1152, 1140), (1140, 1152, 1153, 1141), (1141, 1153, 1154, 1142), (1142, 1154, 1143, 1131), (1143, 1155, 1156, 1144), (1144, 1156, 1157, 1145), (1145, 1157, 1158, 1146), (1146, 1158, 1159, 1147), (1147, 1159, 1160, 1148), (1148, 1160, 1161, 1149), (1149, 1161, 1162, 1150), (1150, 1162, 1163, 1151), (1151, 1163, 1164, 1152), (1152, 1164, 1165, 1153), (1153, 1165, 1166, 1154), (1154, 1166, 1155, 1143), (1155, 1167, 1168, 1156), (1156, 1168, 1169, 1157), (1157, 1169, 1170, 1158), (1158, 1170, 1171, 1159), (1159, 1171, 1172, 1160), (1160, 1172, 1173, 1161), (1161, 1173, 1174, 1162), (1162, 1174, 1175, 1163), (1163, 1175, 1176, 1164), (1164, 1176, 1177, 1165), (1165, 1177, 1178, 1166), (1166, 1178, 1167, 1155), (1167, 1179, 1180, 1168), (1168, 1180, 1181, 1169), (1169, 1181, 1182, 1170), (1170, 1182, 1183, 1171), (1171, 1183, 1184, 1172), (1172, 1184, 1185, 1173), (1173, 1185, 1186, 1174), (1174, 1186, 1187, 1175), (1175, 1187, 1188, 1176), (1176, 1188, 1189, 1177), (1177, 1189, 1190, 1178), (1178, 1190, 1179, 1167), (1179, 1191, 1192, 1180), (1180, 1192, 1193, 1181), (1181, 1193, 1194, 1182), (1182, 1194, 1195, 1183), (1183, 1195, 1196, 1184), (1184, 1196, 1197, 1185), (1185, 1197, 1198, 1186), (1186, 1198, 1199, 1187), (1187, 1199, 1200, 1188), (1188, 1200, 1201, 1189), (1189, 1201, 1202, 1190), (1190, 1202, 1191, 1179), (1191, 1203, 1204, 1192), (1192, 1204, 1205, 1193), (1193, 1205, 1206, 1194), (1194, 1206, 1207, 1195), (1195, 1207, 1208, 1196), (1196, 1208, 1209, 1197), (1197, 1209, 1210, 1198), (1198, 1210, 1211, 1199), (1199, 1211, 1212, 1200), (1200, 1212, 1213, 1201), (1201, 1213, 1214, 1202), (1202, 1214, 1203, 1191), (1203, 1215, 1216, 1204), (1204, 1216, 1217, 1205), (1205, 1217, 1218, 1206), (1206, 1218, 1219, 1207), (1207, 1219, 1220, 1208), (1208, 1220, 1221, 1209), (1209, 1221, 1222, 1210), (1210, 1222, 1223, 1211), (1211, 1223, 1224, 1212), (1212, 1224, 1225, 1213), (1213, 1225, 1226, 1214), (1214, 1226, 1215, 1203), (1215, 1227, 1228, 1216), (1216, 1228, 1229, 1217), (1217, 1229, 1230, 1218), (1218, 1230, 1231, 1219), (1219, 1231, 1232, 1220), (1220, 1232, 1233, 1221), (1221, 1233, 1234, 1222), (1222, 1234, 1235, 1223), (1223, 1235, 1236, 1224), (1224, 1236, 1237, 1225), (1225, 1237, 1238, 1226), (1226, 1238, 1227, 1215), (1227, 1239, 1240, 1228), (1228, 1240, 1241, 1229), (1229, 1241, 1242, 1230), (1230, 1242, 1243, 1231), (1231, 1243, 1244, 1232), (1232, 1244, 1245, 1233), (1233, 1245, 1246, 1234), (1234, 1246, 1247, 1235), (1235, 1247, 1248, 1236), (1236, 1248, 1249, 1237), (1237, 1249, 1250, 1238), (1238, 1250, 1239, 1227), (1239, 1251, 1252, 1240), (1240, 1252, 1253, 1241), (1241, 1253, 1254, 1242), (1242, 1254, 1255, 1243), (1243, 1255, 1256, 1244), (1244, 1256, 1257, 1245), (1245, 1257, 1258, 1246), (1246, 1258, 1259, 1247), (1247, 1259, 1260, 1248), (1248, 1260, 1261, 1249), (1249, 1261, 1262, 1250), (1250, 1262, 1251, 1239), (1251, 1263, 1264, 1252), (1252, 1264, 1265, 1253), (1253, 1265, 1266, 1254), (1254, 1266, 1267, 1255), (1255, 1267, 1268, 1256), (1256, 1268, 1269, 1257), (1257, 1269, 1270, 1258), (1258, 1270, 1271, 1259), (1259, 1271, 1272, 1260), (1260, 1272, 1273, 1261), (1261, 1273, 1274, 1262), (1262, 1274, 1263, 1251), (1263, 1275, 1276, 1264), (1264, 1276, 1277, 1265), (1265, 1277, 1278, 1266), (1266, 1278, 1279, 1267), (1267, 1279, 1280, 1268), (1268, 1280, 1281, 1269), (1269, 1281, 1282, 1270), (1270, 1282, 1283, 1271), (1271, 1283, 1284, 1272), (1272, 1284, 1285, 1273), (1273, 1285, 1286, 1274), (1274, 1286, 1275, 1263), (1275, 1287, 1288, 1276), (1276, 1288, 1289, 1277), (1277, 1289, 1290, 1278), (1278, 1290, 1291, 1279), (1279, 1291, 1292, 1280), (1280, 1292, 1293, 1281), (1281, 1293, 1294, 1282), (1282, 1294, 1295, 1283), (1283, 1295, 1296, 1284), (1284, 1296, 1297, 1285), (1285, 1297, 1298, 1286), (1286, 1298, 1287, 1275), (1289, 1288, 1312, 1313), (692, 693, 1303, 1302), (1307, 1308, 1332, 1331), (694, 695, 1305, 1304), (697, 698, 1308, 1307), (693, 694, 1304, 1303), (689, 690, 1300, 1299), (690, 691, 1301, 1300), (695, 696, 1306, 1305), (700, 689, 1299, 1310), (698, 699, 1309, 1308), (696, 697, 1307, 1306), (699, 700, 1310, 1309), (691, 692, 1302, 1301), (1320, 1319, 1343, 1344), (1332, 1333, 1357, 1356), (1308, 1309, 1333, 1332), (1297, 1296, 1320, 1321), (1301, 1302, 1326, 1325), (1296, 1295, 1319, 1320), (1306, 1307, 1331, 1330), (1292, 1291, 1315, 1316), (1291, 1290, 1314, 1315), (1287, 1298, 1322, 1311), (1302, 1303, 1327, 1326), (1300, 1301, 1325, 1324), (1295, 1294, 1318, 1319), (1294, 1293, 1317, 1318), (1299, 1300, 1324, 1323), (1290, 1289, 1313, 1314), (1310, 1299, 1323, 1334), (1288, 1287, 1311, 1312), (1304, 1305, 1329, 1328), (1303, 1304, 1328, 1327), (1293, 1292, 1316, 1317), (1305, 1306, 1330, 1329), (1309, 1310, 1334, 1333), (1298, 1297, 1321, 1322), (679, 680, 1374, 1373), (1350, 1351, 1399, 1398), (1311, 1322, 1346, 1335), (1325, 1326, 1350, 1349), (1330, 1331, 1355, 1354), (1319, 1318, 1342, 1343), (1326, 1327, 1351, 1350), (1324, 1325, 1349, 1348), (1321, 1320, 1344, 1345), (1318, 1317, 1341, 1342), (1323, 1324, 1348, 1347), (1334, 1323, 1347, 1358), (1322, 1321, 1345, 1346), (1316, 1315, 1339, 1340), (1328, 1329, 1353, 1352), (1327, 1328, 1352, 1351), (1315, 1314, 1338, 1339), (1329, 1330, 1354, 1353), (1333, 1334, 1358, 1357), (1314, 1313, 1337, 1338), (1312, 1311, 1335, 1336), (1331, 1332, 1356, 1355), (1317, 1316, 1340, 1341), (1313, 1312, 1336, 1337), (1000, 12, 14, 978, 990), (1368, 1367, 1366, 1365, 1364, 1363, 1362, 1361, 1360, 1359, 1370, 1369), (1378, 1379, 1380, 1381, 1382, 1371, 1372, 1373, 1374, 1375, 1376, 1377), (1392, 1391, 1390, 1389, 1388, 1387, 1386, 1385, 1384, 1383, 1394, 1393), (1402, 1403, 1404, 1405, 1406, 1395, 1396, 1397, 1398, 1399, 1400, 1401), (1347, 1348, 1396, 1395), (680, 681, 1375, 1374), (1339, 1338, 1386, 1387), (670, 669, 1363, 1364), (1352, 1353, 1401, 1400), (677, 678, 1372, 1371), (1338, 1337, 1385, 1386), (669, 668, 1362, 1363), (1353, 1354, 1402, 1401), (682, 683, 1377, 1376), (1341, 1340, 1388, 1389), (668, 667, 1361, 1362), (683, 684, 1378, 1377), (1344, 1343, 1391, 1392), (671, 670, 1364, 1365), (1354, 1355, 1403, 1402), (674, 673, 1367, 1368), (1348, 1349, 1397, 1396), (684, 685, 1379, 1378), (1345, 1344, 1392, 1393), (1358, 1347, 1395, 1406), (678, 679, 1373, 1372), (675, 674, 1368, 1369), (1346, 1345, 1393, 1394), (1351, 1352, 1400, 1399), (688, 677, 1371, 1382), (676, 675, 1369, 1370), (1336, 1335, 1383, 1384), (1357, 1358, 1406, 1405), (681, 682, 1376, 1375), (666, 665, 1359, 1360), (1337, 1336, 1384, 1385), (1355, 1356, 1404, 1403), (687, 688, 1382, 1381), (1335, 1346, 1394, 1383), (667, 666, 1360, 1361), (1356, 1357, 1405, 1404), (685, 686, 1380, 1379), (1343, 1342, 1390, 1391), (665, 676, 1370, 1359), (1349, 1350, 1398, 1397), (686, 687, 1381, 1380), (1342, 1341, 1389, 1390), (673, 672, 1366, 1367)])
me_torus.polygons.foreach_set('use_smooth', [0, 0, 0, 0, 0, 0, 0, 0, 0, 0, 1, 1, 1, 1, 1, 1, 1, 1, 1, 1, 1, 1, 1, 1, 1, 1, 1, 1, 1, 1, 1, 1, 1, 1, 1, 1, 1, 1, 1, 1, 1, 1, 1, 1, 1, 1, 1, 1, 1, 1, 1, 1, 1, 1, 1, 1, 1, 1, 1, 1, 1, 1, 1, 1, 1, 1, 1, 1, 1, 1, 1, 1, 1, 1, 1, 1, 1, 1, 1, 1, 1, 1, 1, 1, 1, 1, 1, 1, 1, 1, 1, 1, 1, 1, 1, 1, 1, 1, 1, 1, 1, 1, 1, 1, 1, 1, 1, 1, 1, 1, 1, 1, 1, 1, 1, 1, 1, 1, 1, 1, 1, 1, 1, 1, 1, 1, 1, 1, 1, 1, 1, 1, 1, 1, 1, 1, 1, 1, 1, 1, 1, 1, 1, 1, 1, 1, 1, 1, 1, 1, 1, 1, 1, 1, 1, 1, 1, 1, 1, 1, 1, 1, 1, 1, 1, 1, 1, 1, 1, 1, 1, 1, 1, 1, 1, 1, 1, 1, 1, 1, 1, 1, 1, 1, 1, 1, 1, 1, 1, 1, 1, 1, 1, 1, 1, 1, 1, 1, 1, 1, 1, 1, 1, 1, 1, 1, 1, 1, 1, 1, 1, 1, 1, 1, 1, 1, 1, 1, 1, 1, 1, 1, 1, 1, 1, 1, 1, 1, 1, 1, 1, 1, 1, 1, 1, 1, 1, 1, 1, 1, 1, 1, 1, 1, 1, 1, 1, 1, 1, 1, 1, 1, 1, 1, 1, 1, 1, 1, 1, 1, 1, 1, 1, 1, 1, 1, 1, 1, 1, 1, 1, 1, 1, 1, 1, 1, 1, 1, 1, 1, 1, 1, 1, 1, 1, 1, 1, 1, 1, 1, 1, 1, 1, 1, 1, 1, 1, 1, 1, 1, 1, 1, 1, 1, 1, 1, 1, 1, 1, 1, 1, 1, 1, 1, 1, 1, 1, 1, 1, 1, 1, 1, 1, 1, 1, 1, 1, 1, 1, 1, 1, 1, 1, 1, 1, 1, 1, 1, 1, 1, 1, 1, 1, 1, 1, 1, 1, 1, 1, 1, 1, 1, 1, 1, 1, 1, 1, 1, 1, 1, 1, 1, 1, 1, 1, 1, 1, 1, 1, 1, 1, 1, 1, 1, 1, 1, 1, 1, 1, 1, 1, 1, 1, 1, 1, 1, 1, 1, 1, 1, 1, 1, 1, 1, 1, 1, 1, 1, 1, 1, 1, 1, 1, 1, 1, 1, 1, 1, 1, 1, 1, 1, 1, 1, 1, 1, 1, 1, 1, 1, 1, 1, 1, 1, 1, 1, 1, 1, 1, 1, 1, 1, 1, 1, 1, 1, 1, 1, 1, 1, 1, 1, 1, 1, 1, 1, 1, 1, 1, 1, 1, 1, 1, 1, 1, 1, 1, 1, 1, 1, 1, 1, 1, 1, 1, 1, 1, 1, 1, 1, 1, 1, 1, 1, 1, 1, 1, 1, 1, 1, 1, 1, 1, 1, 1, 1, 1, 1, 1, 1, 1, 1, 1, 1, 1, 1, 1, 1, 1, 1, 1, 1, 1, 1, 1, 1, 1, 1, 1, 1, 1, 1, 1, 1, 1, 1, 1, 1, 1, 1, 1, 1, 1, 1, 1, 1, 1, 1, 1, 1, 1, 1, 1, 1, 1, 1, 1, 1, 1, 1, 1, 1, 1, 1, 1, 1, 1, 1, 1, 1, 1, 1, 1, 1, 1, 1, 1, 1, 1, 1, 1, 1, 1, 1, 1, 1, 1, 1, 1, 1, 1, 1, 1, 1, 1, 1, 1, 1, 1, 1, 1, 1, 1, 1, 1, 1, 1, 1, 1, 1, 1, 1, 1, 1, 1, 1, 1, 1, 1, 1, 1, 1, 1, 1, 1, 1, 1, 1, 1, 1, 1, 1, 1, 1, 1, 1, 1, 1, 1, 1, 1, 1, 1, 1, 1, 1, 1, 1, 1, 1, 1, 1, 1, 1, 1, 1, 1, 1, 1, 1, 1, 1, 1, 1, 1, 1, 1, 1, 1, 1, 1, 1, 1, 1, 1, 1, 1, 1, 1, 1, 1, 1, 1, 1, 1, 1, 0, 0, 0, 0, 1, 1, 1, 1, 1, 1, 1, 1, 1, 1, 1, 1, 1, 1, 1, 1, 1, 1, 1, 1, 1, 1, 1, 1, 1, 1, 1, 1, 1, 1, 1, 1, 1, 1, 1, 1, 1, 1, 1, 1, 1, 1, 1, 1, 1, 1, 1, 1, 1, 1, 1, 1, 1, 1, 1, 1, 1, 1, 1, 1, 1, 1, 1, 1, 1, 1, 1, 1, 1, 1, 1, 1, 1, 1, 1, 1, 1, 1, 1, 1, 1, 1, 1, 1, 1, 1, 1, 1, 1, 1, 1, 1, 1, 1, 1, 1, 1, 1, 1, 1, 1, 1, 1, 1, 1, 1, 1, 1, 1, 1, 1, 1, 1, 1, 1, 1, 1, 1, 1, 1, 1, 1, 1, 1, 1, 1, 1, 1, 1, 1, 1, 1, 1, 1, 1, 1, 1, 1, 1, 1, 1, 1, 1, 1, 1, 1, 1, 1, 1, 1, 1, 1, 1, 1, 1, 1, 1, 1, 1, 1, 1, 1, 1, 1, 1, 1, 1, 1, 1, 1, 1, 1, 1, 1, 1, 1, 1, 1, 1, 1, 1, 1, 1, 1, 1, 1, 1, 1, 1, 1, 1, 1, 1, 1, 1, 1, 1, 1, 1, 1, 1, 1, 1, 1, 1, 1, 1, 1, 1, 1, 1, 1, 1, 1, 1, 1, 1, 1, 1, 1, 1, 1, 1, 1, 1, 1, 1, 1, 1, 1, 1, 1, 1, 1, 1, 1, 1, 1, 1, 1, 1, 1, 1, 1, 1, 1, 1, 1, 1, 1, 1, 1, 1, 1, 1, 1, 1, 1, 1, 1, 1, 1, 1, 1, 1, 1, 1, 1, 1, 1, 1, 1, 1, 1, 1, 1, 1, 1, 1, 1, 1, 1, 1, 1, 1, 1, 1, 1, 1, 0, 0, 0, 1, 1, 1, 1, 1, 1, 1, 1, 1, 1, 1, 1, 1, 1, 1, 1, 1, 1, 1, 1, 1, 1, 1, 1, 1, 1, 1, 1, 1, 1, 1, 1, 1, 1, 1, 1, 1, 1, 1, 1, 1, 1, 1, 1, 1, 1, 1, 1, 1, 1, 1, 1, 1, 1, 1, 1, 1, 1, 1, 1, 1, 1, 1, 1, 1, 1, 1, 1, 1, 1, 1, 1, 1, 1, 1, 1, 1, 1, 1, 1, 1, 1, 1, 1, 1, 1, 1, 1, 1, 1, 1, 1, 1, 1, 1, 1, 1, 1, 1, 1, 1, 1, 1, 1, 1, 1, 1, 1, 1, 1, 1, 1, 1, 1, 1, 1, 1, 1, 1, 1, 1, 1, 1, 1, 1, 1, 1, 1, 1, 1, 1, 1, 1, 1, 1, 1, 1, 1, 1, 1, 1, 1, 1, 1, 1, 1, 1, 1, 1, 1, 1, 1, 1, 1, 1, 1, 1, 1, 1, 1, 1, 1, 1, 1, 1, 1, 1, 1, 1, 1, 1, 1, 1, 1, 1, 1, 1, 1, 1, 1, 1, 1, 1, 1, 1, 1, 1, 1, 1, 1, 1, 1, 1, 1, 1, 1, 1, 1, 1, 1, 1, 1, 1, 1, 1, 1, 1, 1, 1, 1, 1, 1, 1, 1, 1, 1, 1, 1, 1, 1, 1, 1, 1, 1, 1, 1, 1, 1, 1, 1, 1, 1, 1, 1, 1, 1, 1, 1, 1, 1, 1, 1, 1, 1, 1, 1, 1, 1, 1, 1, 1, 1, 1, 1, 1, 1, 1, 1, 1, 1, 1, 1, 1, 1, 1, 1, 1, 1, 1, 1, 1, 1, 1, 1, 1, 1, 1, 1, 1, 1, 1, 1, 1, 1, 1, 1, 1, 1, 1, 1, 1, 1, 1, 1, 1, 1, 1, 1, 1, 1, 1, 1, 1, 1, 1, 1, 1, 1, 1, 1, 1, 1, 1, 1, 1, 1, 1, 1, 1, 1, 1, 1, 1, 1, 1, 1, 1, 1, 1, 1, 1, 1, 1, 1, 1, 1, 1, 1, 1, 1, 1, 1, 1, 1, 1, 1, 1, 1, 1, 1, 1, 1, 1, 1, 1, 1, 1, 1, 1, 1, 1, 1, 1, 1, 1, 1, 1, 0, 1, 1, 1, 1, 1, 1, 1, 1, 1, 1, 1, 1, 1, 1, 1, 1, 1, 1, 1, 1, 1, 1, 1, 1, 1, 1, 1, 1, 1, 1, 1, 1, 1, 1, 1, 1, 1, 1, 1, 1, 1, 1, 1, 1, 1, 1, 1, 1])
me_torus.use_remesh_preserve_volume = False
me_torus.use_remesh_preserve_attributes = False
me_torus.use_mirror_vertex_groups = False
me_torus.update()
me_cube = bpy.data.meshes.new('Cube')
me_cube.from_pydata([(-1.0, -1.0, -1.0), (-1.0, -1.0, 1.0), (-1.0, 1.0, -1.0), (-1.0, 1.0, 1.0), (1.0, -1.0, -1.0), (1.0, -1.0, 1.0), (1.0, 1.0, -1.0), (1.0, 1.0, 1.0)], [], [(0, 1, 3, 2), (2, 3, 7, 6), (6, 7, 5, 4), (4, 5, 1, 0), (2, 6, 4, 0), (7, 3, 1, 5)])
me_cube.use_remesh_preserve_volume = False
me_cube.use_remesh_preserve_attributes = False
me_cube.use_mirror_vertex_groups = False
me_cube.update()
me_plane = bpy.data.meshes.new('Plane')
me_plane.from_pydata([(-1.0, -1.0, 0.0), (1.0, -1.0, 0.0), (-1.0, 1.0, 0.0), (1.0, 1.0, 0.0)], [], [(0, 1, 3, 2)])
me_plane.use_remesh_preserve_volume = False
me_plane.use_remesh_preserve_attributes = False
me_plane.use_mirror_vertex_groups = False
me_plane.update()
me_cube_001 = bpy.data.meshes.new('Cube.001')
me_cube_001.from_pydata([(-1.0, -1.0, -1.0), (-1.0, -1.0, 1.0), (-1.0, 1.0, -1.0), (-1.0, 1.0, 1.0), (1.0, -1.0, -1.0), (1.0, -1.0, 1.0), (1.0, 1.0, -1.0), (1.0, 1.0, 1.0)], [], [(0, 1, 3, 2), (2, 3, 7, 6), (6, 7, 5, 4), (4, 5, 1, 0), (2, 6, 4, 0), (7, 3, 1, 5)])
me_cube_001.use_remesh_preserve_volume = False
me_cube_001.use_remesh_preserve_attributes = False
me_cube_001.use_mirror_vertex_groups = False
me_cube_001.update()

# ---- objects
ob_torus = bpy.data.objects.new('Torus', me_torus)
ob_cube = bpy.data.objects.new('Cube', me_cube)
ob_plane = bpy.data.objects.new('Plane', me_plane)
ob_lamp = bpy.data.objects.new('Lamp', light_lamp)
ob_camera = bpy.data.objects.new('Camera', cam_camera)
ob_cube_002 = bpy.data.objects.new('Cube.002', me_cube_001)

# ---- transforms, parenting, visibility, modifiers, constraints
ob_torus.location = (-3.535, -0.008408, 6.395)
ob_torus.rotation_euler = (1.571, 0.0, 0.0)
ob_torus.scale = (0.15, 0.15, 0.41)
ob_torus.lineart.crease_threshold = 0.0
ob_cube.location = (-5.161, 0.0, -0.9658)
ob_cube.scale = (0.038, 2.95, -0.1151)
ob_cube.lineart.crease_threshold = 0.0
ob_plane.location = (0.0, 0.0, -2.51)
ob_plane.scale = (6.0, 3.732, 1.0)
ob_plane.lineart.crease_threshold = 0.0
ob_lamp.location = (4.076, 1.005, 5.904)
ob_lamp.rotation_euler = (0.6503, 0.05522, 1.866)
ob_lamp.lock_rotations_4d = False
ob_lamp.empty_display_type = 'ARROWS'
ob_lamp.color = (0.0, 0.0, 0.0, 0.0)
ob_lamp.lineart.crease_threshold = 0.0
ob_camera.location = (7.481, -6.508, 5.344)
ob_camera.rotation_euler = (1.109, 0.0, 0.8149)
ob_camera.lock_rotations_4d = False
ob_camera.empty_display_type = 'ARROWS'
ob_camera.color = (0.0, 0.0, 0.0, 0.0)
ob_camera.display_type = 'WIRE'
ob_camera.lineart.crease_threshold = 0.0
ob_cube_002.location = (5.161, 0.0, -0.9658)
ob_cube_002.scale = (0.038, 2.95, -0.1151)
ob_cube_002.lineart.crease_threshold = 0.0

# ---- collection membership
col_collection_1.objects.link(ob_torus)
col_collection_1.objects.link(ob_cube)
col_collection_1.objects.link(ob_plane)
col_collection_1.objects.link(ob_lamp)
col_collection_1.objects.link(ob_camera)
col_collection_1.objects.link(ob_cube_002)

# ---- scene / render settings (as saved in the file)
scene.camera = ob_camera
scene.frame_start = 1; scene.frame_end = 250; scene.frame_set(1)
scene.render.engine = 'BLENDER_EEVEE_NEXT'
scene.render.resolution_percentage = 50
scene.render.dither_intensity = 0.0
scene.cycles.use_denoising = False
scene.cycles.samples = 128
scene.cycles.sampling_pattern = 'TABULATED_SOBOL'
scene.cycles.light_sampling_threshold = 0.0
scene.cycles.use_adaptive_sampling = False
scene.cycles.use_light_tree = False
scene.cycles.blur_glossy = 0.0
scene.cycles.sample_clamp_indirect = 0.0
scene.view_settings.view_transform = 'Standard'
bpy.context.view_layer.update()
